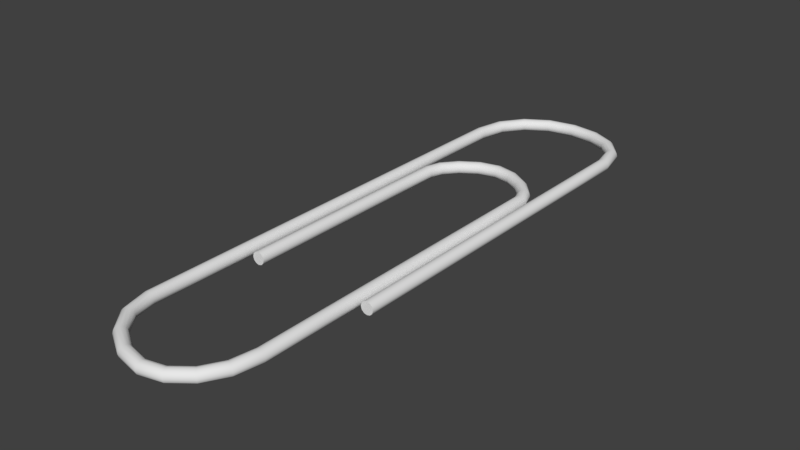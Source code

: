 # Source: Clip.blend  (saved by Blender 2.79.0; exported with 4.5.12 LTS)
import bpy
from mathutils import Matrix  # noqa: F401  (used for matrix-valued properties, if any)

bpy.ops.wm.read_factory_settings(use_empty=True)
scene = bpy.context.scene
scene.name = 'Scene'

# ---- collections
col_collection_1 = bpy.data.collections.new('Collection 1'); scene.collection.children.link(col_collection_1)

# ---- world
world_world = bpy.data.worlds.new('World'); scene.world = world_world
world_world.color = (0.05088, 0.05088, 0.05088)
world_world.use_sun_shadow = False
world_world.sun_shadow_jitter_overblur = 0.0
world_world.cycles.sampling_method = 'MANUAL'

# ---- meshes
me_cubeziercurve = bpy.data.meshes.new('CUBezierCurve')
me_cubeziercurve.from_pydata([(2.117, -3.482, -1.372e-08), (2.094, -3.482, 0.08759), (2.031, -3.482, 0.1499), (1.944, -3.482, 0.1736), (1.856, -3.482, 0.1499), (1.794, -3.482, 0.08759), (1.77, -3.482, 1.372e-08), (1.794, -3.482, -0.08759), (1.856, -3.482, -0.1499), (1.944, -3.482, -0.1736), (2.031, -3.482, -0.1499), (2.094, -3.482, -0.08759), (-1.646, -3.428, -2.048e-08), (-1.622, -3.428, 0.08759), (-1.56, -3.428, 0.1499), (-1.472, -3.428, 0.1736), (-1.384, -3.428, 0.1499), (-1.322, -3.428, 0.08759), (-1.298, -3.428, 2.048e-08), (-1.322, -3.428, -0.08759), (-1.384, -3.428, -0.1499), (-1.472, -3.428, -0.1736), (-1.56, -3.428, -0.1499), (-1.622, -3.428, -0.08759), (-1.646, -3.428, -2.048e-08), (-1.622, -3.428, 0.08759), (-1.56, -3.428, 0.1499), (-1.472, -3.428, 0.1736), (-1.384, -3.428, 0.1499), (-1.322, -3.428, 0.08759), (-1.298, -3.428, 2.048e-08), (-1.322, -3.428, -0.08759), (-1.384, -3.428, -0.1499), (-1.472, -3.428, -0.1736), (-1.56, -3.428, -0.1499), (-1.622, -3.428, -0.08759), (-1.646, -2.349, -2.048e-08), (-1.622, -2.349, 0.08759), (-1.56, -2.349, 0.1499), (-1.472, -2.349, 0.1736), (-1.384, -2.349, 0.1499), (-1.322, -2.349, 0.08759), (-1.298, -2.349, 2.048e-08), (-1.322, -2.349, -0.08759), (-1.384, -2.349, -0.1499), (-1.472, -2.349, -0.1736), (-1.56, -2.349, -0.1499), (-1.622, -2.349, -0.08759), (-1.646, -0.3998, -2.048e-08), (-1.622, -0.3998, 0.08759), (-1.56, -0.3998, 0.1499), (-1.472, -0.3998, 0.1736), (-1.384, -0.3998, 0.1499), (-1.322, -0.3998, 0.08759), (-1.298, -0.3998, 2.048e-08), (-1.322, -0.3998, -0.08759), (-1.384, -0.3998, -0.1499), (-1.472, -0.3998, -0.1736), (-1.56, -0.3998, -0.1499), (-1.622, -0.3998, -0.08759), (-1.646, 1.618, -2.048e-08), (-1.622, 1.618, 0.08759), (-1.56, 1.618, 0.1499), (-1.472, 1.618, 0.1736), (-1.384, 1.618, 0.1499), (-1.322, 1.618, 0.08759), (-1.298, 1.618, 2.048e-08), (-1.322, 1.618, -0.08759), (-1.384, 1.618, -0.1499), (-1.472, 1.618, -0.1736), (-1.56, 1.618, -0.1499), (-1.622, 1.618, -0.08759), (-1.644, 2.928, -2.142e-08), (-1.62, 2.924, 0.08759), (-1.559, 2.915, 0.1499), (-1.472, 2.902, 0.1736), (-1.385, 2.889, 0.1499), (-1.324, 2.879, 0.08759), (-1.3, 2.876, 2.142e-08), (-1.324, 2.879, -0.08759), (-1.385, 2.889, -0.1499), (-1.472, 2.902, -0.1736), (-1.559, 2.915, -0.1499), (-1.62, 2.924, -0.08759), (-1.499, 3.39, -2.235e-08), (-1.478, 3.379, 0.08759), (-1.424, 3.349, 0.1499), (-1.346, 3.308, 0.1736), (-1.269, 3.266, 0.1499), (-1.214, 3.237, 0.08759), (-1.194, 3.226, 2.235e-08), (-1.214, 3.237, -0.08759), (-1.269, 3.266, -0.1499), (-1.346, 3.308, -0.1736), (-1.424, 3.349, -0.1499), (-1.478, 3.379, -0.08759), (-1.131, 3.841, -2.235e-08), (-1.115, 3.824, 0.08759), (-1.073, 3.778, 0.1499), (-1.015, 3.713, 0.1736), (-0.9559, 3.648, 0.1499), (-0.9142, 3.601, 0.08759), (-0.8983, 3.584, 2.235e-08), (-0.9142, 3.601, -0.08759), (-0.9559, 3.648, -0.1499), (-1.015, 3.713, -0.1736), (-1.073, 3.778, -0.1499), (-1.115, 3.824, -0.08759), (-0.6119, 4.183, -1.863e-08), (-0.6025, 4.162, 0.08759), (-0.578, 4.104, 0.1499), (-0.5434, 4.024, 0.1736), (-0.5089, 3.943, 0.1499), (-0.4844, 3.886, 0.08759), (-0.475, 3.864, 1.863e-08), (-0.4844, 3.886, -0.08759), (-0.5089, 3.943, -0.1499), (-0.5434, 4.024, -0.1736), (-0.578, 4.104, -0.1499), (-0.6025, 4.162, -0.08759), (-0.0007335, 4.323, -2.235e-08), (-0.0006333, 4.299, 0.08759), (-0.0003701, 4.237, 0.1499), (2.235e-08, 4.149, 0.1736), (0.0003702, 4.062, 0.1499), (0.0006333, 3.999, 0.08759), (0.0007335, 3.976, 2.235e-08), (0.0006333, 3.999, -0.08759), (0.0003701, 4.062, -0.1499), (-2.235e-08, 4.149, -0.1736), (-0.0003702, 4.237, -0.1499), (-0.0006333, 4.299, -0.08759), (0.6137, 4.188, -2.235e-08), (0.6047, 4.166, 0.08759), (0.581, 4.109, 0.1499), (0.5478, 4.028, 0.1736), (0.5146, 3.947, 0.1499), (0.491, 3.889, 0.08759), (0.482, 3.867, 2.235e-08), (0.491, 3.889, -0.08759), (0.5146, 3.947, -0.1499), (0.5478, 4.028, -0.1736), (0.581, 4.109, -0.1499), (0.6047, 4.166, -0.08759), (1.141, 3.859, -2.235e-08), (1.125, 3.841, 0.08759), (1.085, 3.793, 0.1499), (1.029, 3.726, 0.1736), (0.9721, 3.659, 0.1499), (0.9319, 3.612, 0.08759), (0.9166, 3.594, 2.235e-08), (0.9319, 3.612, -0.08759), (0.9721, 3.659, -0.1499), (1.029, 3.726, -0.1736), (1.085, 3.793, -0.1499), (1.125, 3.841, -0.08759), (1.519, 3.432, -2.235e-08), (1.499, 3.42, 0.08759), (1.445, 3.388, 0.1499), (1.37, 3.343, 0.1736), (1.295, 3.299, 0.1499), (1.241, 3.267, 0.08759), (1.221, 3.255, 2.235e-08), (1.241, 3.267, -0.08759), (1.295, 3.299, -0.1499), (1.37, 3.343, -0.1736), (1.445, 3.388, -0.1499), (1.499, 3.42, -0.08759), (1.671, 3.007, -2.235e-08), (1.648, 3.003, 0.08759), (1.586, 2.992, 0.1499), (1.5, 2.977, 0.1736), (1.414, 2.963, 0.1499), (1.352, 2.952, 0.08759), (1.329, 2.948, 2.235e-08), (1.352, 2.952, -0.08759), (1.414, 2.963, -0.1499), (1.5, 2.977, -0.1736), (1.586, 2.992, -0.1499), (1.648, 3.003, -0.08759), (1.674, 1.24, -2.195e-08), (1.65, 1.24, 0.08759), (1.588, 1.24, 0.1499), (1.5, 1.24, 0.1736), (1.412, 1.24, 0.1499), (1.35, 1.24, 0.08759), (1.326, 1.24, 2.195e-08), (1.35, 1.24, -0.08759), (1.412, 1.24, -0.1499), (1.5, 1.24, -0.1736), (1.588, 1.24, -0.1499), (1.65, 1.24, -0.08759), (1.674, -1.671, -2.195e-08), (1.65, -1.671, 0.08759), (1.588, -1.671, 0.1499), (1.5, -1.671, 0.1736), (1.412, -1.671, 0.1499), (1.35, -1.671, 0.08759), (1.326, -1.671, 2.195e-08), (1.35, -1.671, -0.08759), (1.412, -1.671, -0.1499), (1.5, -1.671, -0.1736), (1.588, -1.671, -0.1499), (1.65, -1.671, -0.08759), (1.674, -4.557, -2.195e-08), (1.65, -4.557, 0.08759), (1.588, -4.557, 0.1499), (1.5, -4.557, 0.1736), (1.412, -4.557, 0.1499), (1.35, -4.557, 0.08759), (1.326, -4.557, 2.195e-08), (1.35, -4.557, -0.08759), (1.412, -4.557, -0.1499), (1.5, -4.557, -0.1736), (1.588, -4.557, -0.1499), (1.65, -4.557, -0.08759), (1.673, -6.234, -2.189e-08), (1.649, -6.231, 0.08759), (1.587, -6.226, 0.1499), (1.5, -6.218, 0.1736), (1.413, -6.211, 0.1499), (1.351, -6.205, 0.08759), (1.327, -6.203, 2.189e-08), (1.351, -6.205, -0.08759), (1.413, -6.211, -0.1499), (1.5, -6.218, -0.1736), (1.587, -6.226, -0.1499), (1.649, -6.231, -0.08759), (1.538, -6.979, -2.142e-08), (1.516, -6.971, 0.08759), (1.457, -6.95, 0.1499), (1.375, -6.919, 0.1736), (1.293, -6.889, 0.1499), (1.235, -6.867, 0.08759), (1.212, -6.859, 2.142e-08), (1.235, -6.867, -0.08759), (1.293, -6.889, -0.1499), (1.375, -6.919, -0.1736), (1.457, -6.95, -0.1499), (1.516, -6.971, -0.08759), (1.173, -7.599, -2.049e-08), (1.155, -7.583, 0.08759), (1.108, -7.542, 0.1499), (1.042, -7.485, 0.1736), (0.976, -7.427, 0.1499), (0.9291, -7.386, 0.08759), (0.9112, -7.371, 2.049e-08), (0.9291, -7.386, -0.08759), (0.976, -7.427, -0.1499), (1.042, -7.485, -0.1736), (1.108, -7.542, -0.1499), (1.155, -7.583, -0.08759), (0.6389, -8.018, -2.235e-08), (0.6285, -7.997, 0.08759), (0.6012, -7.941, 0.1499), (0.5628, -7.862, 0.1736), (0.5244, -7.784, 0.1499), (0.4971, -7.728, 0.08759), (0.4868, -7.706, 2.235e-08), (0.4971, -7.728, -0.08759), (0.5244, -7.784, -0.1499), (0.5628, -7.862, -0.1736), (0.6012, -7.941, -0.1499), (0.6285, -7.997, -0.08759), (0.003832, -8.174, -2.608e-08), (0.003309, -8.15, 0.08759), (0.001934, -8.088, 0.1499), (-3.353e-08, -8.0, 0.1736), (-0.001934, -7.912, 0.1499), (-0.003309, -7.85, 0.08759), (-0.003832, -7.826, 2.608e-08), (-0.003309, -7.85, -0.08759), (-0.001934, -7.912, -0.1499), (3.353e-08, -8.0, -0.1736), (0.001934, -8.088, -0.1499), (0.003309, -8.15, -0.08759), (-0.754, -8.025, -2.98e-08), (-0.7456, -8.003, 0.08759), (-0.7235, -7.945, 0.1499), (-0.6925, -7.863, 0.1736), (-0.6615, -7.781, 0.1499), (-0.6394, -7.723, 0.08759), (-0.631, -7.701, 2.98e-08), (-0.6394, -7.723, -0.08759), (-0.6615, -7.781, -0.1499), (-0.6925, -7.863, -0.1736), (-0.7235, -7.945, -0.1499), (-0.7456, -8.003, -0.08759), (-1.45, -7.619, -2.235e-08), (-1.434, -7.6, 0.08759), (-1.394, -7.553, 0.1499), (-1.338, -7.486, 0.1736), (-1.281, -7.419, 0.1499), (-1.241, -7.371, 0.08759), (-1.226, -7.353, 2.235e-08), (-1.241, -7.371, -0.08759), (-1.281, -7.419, -0.1499), (-1.338, -7.486, -0.1736), (-1.394, -7.553, -0.1499), (-1.434, -7.6, -0.08759), (-1.968, -7.0, -2.235e-08), (-1.947, -6.989, 0.08759), (-1.892, -6.961, 0.1499), (-1.814, -6.92, 0.1736), (-1.736, -6.88, 0.1499), (-1.681, -6.851, 0.08759), (-1.66, -6.84, 2.235e-08), (-1.681, -6.851, -0.08759), (-1.736, -6.88, -0.1499), (-1.814, -6.92, -0.1736), (-1.892, -6.961, -0.1499), (-1.947, -6.989, -0.08759), (-2.172, -6.241, -1.816e-08), (-2.149, -6.238, 0.08759), (-2.087, -6.23, 0.1499), (-2.0, -6.218, 0.1736), (-1.913, -6.207, 0.1499), (-1.851, -6.199, 0.08759), (-1.828, -6.196, 1.816e-08), (-1.851, -6.199, -0.08759), (-1.913, -6.207, -0.1499), (-2.0, -6.218, -0.1736), (-2.087, -6.23, -0.1499), (-2.149, -6.238, -0.08759), (-2.174, -4.937, -1.737e-08), (-2.15, -4.937, 0.08759), (-2.088, -4.937, 0.1499), (-2.0, -4.937, 0.1736), (-1.912, -4.937, 0.1499), (-1.85, -4.937, 0.08759), (-1.826, -4.937, 1.737e-08), (-1.85, -4.937, -0.08759), (-1.912, -4.937, -0.1499), (-2.0, -4.937, -0.1736), (-2.088, -4.937, -0.1499), (-2.15, -4.937, -0.08759), (-2.174, -2.959, -1.737e-08), (-2.15, -2.959, 0.08759), (-2.088, -2.959, 0.1499), (-2.0, -2.959, 0.1736), (-1.912, -2.959, 0.1499), (-1.85, -2.959, 0.08759), (-1.826, -2.959, 1.737e-08), (-1.85, -2.959, -0.08759), (-1.912, -2.959, -0.1499), (-2.0, -2.959, -0.1736), (-2.088, -2.959, -0.1499), (-2.15, -2.959, -0.08759), (-2.174, -1.056, -1.737e-08), (-2.15, -1.056, 0.08759), (-2.088, -1.056, 0.1499), (-2.0, -1.056, 0.1736), (-1.912, -1.056, 0.1499), (-1.85, -1.056, 0.08759), (-1.826, -1.056, 1.737e-08), (-1.85, -1.056, -0.08759), (-1.912, -1.056, -0.1499), (-2.0, -1.056, -0.1736), (-2.088, -1.056, -0.1499), (-2.15, -1.056, -0.08759), (-2.174, 1.006e-08, -1.737e-08), (-2.15, 4.098e-08, 0.08759), (-2.088, 4.47e-08, 0.1499), (-2.0, 5.215e-08, 0.1736), (-1.912, 4.47e-08, 0.1499), (-1.85, 1.863e-08, 0.08759), (-1.826, -1.006e-08, 1.737e-08), (-1.85, -4.098e-08, -0.08759), (-1.912, -4.47e-08, -0.1499), (-2.0, -5.215e-08, -0.1736), (-2.088, -4.47e-08, -0.1499), (-2.15, -1.863e-08, -0.08759), (-2.174, 1.168, -1.737e-08), (-2.15, 1.168, 0.08759), (-2.088, 1.168, 0.1499), (-2.0, 1.168, 0.1736), (-1.912, 1.168, 0.1499), (-1.85, 1.168, 0.08759), (-1.826, 1.168, 1.737e-08), (-1.85, 1.168, -0.08759), (-1.912, 1.168, -0.1499), (-2.0, 1.168, -0.1736), (-2.088, 1.168, -0.1499), (-2.15, 1.168, -0.08759), (-2.174, 2.945, -1.737e-08), (-2.15, 2.945, 0.08759), (-2.088, 2.945, 0.1499), (-2.0, 2.945, 0.1736), (-1.912, 2.945, 0.1499), (-1.85, 2.945, 0.08759), (-1.826, 2.945, 1.737e-08), (-1.85, 2.945, -0.08759), (-1.912, 2.945, -0.1499), (-2.0, 2.945, -0.1736), (-2.088, 2.945, -0.1499), (-2.15, 2.945, -0.08759), (-2.174, 4.765, -1.737e-08), (-2.15, 4.765, 0.08759), (-2.088, 4.765, 0.1499), (-2.0, 4.765, 0.1736), (-1.912, 4.765, 0.1499), (-1.85, 4.765, 0.08759), (-1.826, 4.765, 1.737e-08), (-1.85, 4.765, -0.08759), (-1.912, 4.765, -0.1499), (-2.0, 4.765, -0.1736), (-2.088, 4.765, -0.1499), (-2.15, 4.765, -0.08759), (-2.173, 6.081, -1.676e-08), (-2.149, 6.079, 0.08759), (-2.087, 6.072, 0.1499), (-2.0, 6.063, 0.1736), (-1.913, 6.054, 0.1499), (-1.851, 6.048, 0.08759), (-1.827, 6.045, 1.676e-08), (-1.851, 6.048, -0.08759), (-1.913, 6.054, -0.1499), (-2.0, 6.063, -0.1736), (-2.087, 6.072, -0.1499), (-2.149, 6.079, -0.08759), (-1.996, 6.913, -1.49e-08), (-1.974, 6.904, 0.08759), (-1.917, 6.879, 0.1499), (-1.837, 6.844, 0.1736), (-1.757, 6.808, 0.1499), (-1.7, 6.783, 0.08759), (-1.678, 6.774, 1.49e-08), (-1.7, 6.783, -0.08759), (-1.757, 6.808, -0.1499), (-1.837, 6.844, -0.1736), (-1.917, 6.879, -0.1499), (-1.974, 6.904, -0.08759), (-1.518, 7.583, -1.49e-08), (-1.502, 7.565, 0.08759), (-1.459, 7.52, 0.1499), (-1.399, 7.456, 0.1736), (-1.339, 7.392, 0.1499), (-1.296, 7.347, 0.08759), (-1.28, 7.33, 1.49e-08), (-1.296, 7.347, -0.08759), (-1.339, 7.392, -0.1499), (-1.399, 7.456, -0.1736), (-1.459, 7.52, -0.1499), (-1.502, 7.565, -0.08759), (-0.8246, 8.018, -3.725e-09), (-0.8159, 7.996, 0.08759), (-0.7932, 7.938, 0.1499), (-0.7613, 7.857, 0.1736), (-0.7293, 7.775, 0.1499), (-0.7066, 7.717, 0.08759), (-0.6979, 7.695, 3.725e-09), (-0.7066, 7.717, -0.08759), (-0.7293, 7.775, -0.1499), (-0.7613, 7.857, -0.1736), (-0.7932, 7.938, -0.1499), (-0.8159, 7.996, -0.08759), (-0.004438, 8.174, -1.118e-08), (-0.003832, 8.15, 0.08759), (-0.00224, 8.088, 0.1499), (5.96e-08, 8.0, 0.1736), (0.00224, 7.912, 0.1499), (0.003832, 7.85, 0.08759), (0.004438, 7.826, 1.118e-08), (0.003832, 7.85, -0.08759), (0.00224, 7.912, -0.1499), (-5.96e-08, 8.0, -0.1736), (-0.00224, 8.088, -0.1499), (-0.003832, 8.15, -0.08759), (0.8033, 8.064, -2.608e-08), (0.7963, 8.041, 0.08759), (0.7781, 7.982, 0.1499), (0.7524, 7.898, 0.1736), (0.7268, 7.814, 0.1499), (0.7086, 7.754, 0.08759), (0.7016, 7.732, 2.608e-08), (0.7086, 7.754, -0.08759), (0.7268, 7.814, -0.1499), (0.7524, 7.898, -0.1736), (0.7781, 7.982, -0.1499), (0.7963, 8.041, -0.08759), (1.479, 7.728, -1.49e-08), (1.464, 7.709, 0.08759), (1.425, 7.66, 0.1499), (1.371, 7.592, 0.1736), (1.316, 7.523, 0.1499), (1.278, 7.474, 0.08759), (1.263, 7.456, 1.49e-08), (1.278, 7.474, -0.08759), (1.316, 7.523, -0.1499), (1.371, 7.592, -0.1736), (1.425, 7.66, -0.1499), (1.464, 7.709, -0.08759), (1.946, 7.159, -1.676e-08), (1.924, 7.149, 0.08759), (1.868, 7.121, 0.1499), (1.79, 7.083, 0.1736), (1.711, 7.045, 0.1499), (1.655, 7.018, 0.08759), (1.633, 7.008, 1.676e-08), (1.655, 7.018, -0.08759), (1.711, 7.045, -0.1499), (1.79, 7.083, -0.1736), (1.868, 7.121, -0.1499), (1.924, 7.149, -0.08759), (2.116, 6.392, -1.397e-08), (2.093, 6.389, 0.08759), (2.031, 6.383, 0.1499), (1.944, 6.373, 0.1736), (1.857, 6.364, 0.1499), (1.795, 6.357, 0.08759), (1.771, 6.355, 1.397e-08), (1.795, 6.357, -0.08759), (1.857, 6.364, -0.1499), (1.944, 6.373, -0.1736), (2.031, 6.383, -0.1499), (2.093, 6.389, -0.08759), (2.117, 5.139, -1.372e-08), (2.094, 5.139, 0.08759), (2.031, 5.139, 0.1499), (1.944, 5.139, 0.1736), (1.856, 5.139, 0.1499), (1.794, 5.139, 0.08759), (1.77, 5.139, 1.372e-08), (1.794, 5.139, -0.08759), (1.856, 5.139, -0.1499), (1.944, 5.139, -0.1736), (2.031, 5.139, -0.1499), (2.094, 5.139, -0.08759), (2.117, 3.362, -1.372e-08), (2.094, 3.362, 0.08759), (2.031, 3.362, 0.1499), (1.944, 3.362, 0.1736), (1.856, 3.362, 0.1499), (1.794, 3.362, 0.08759), (1.77, 3.362, 1.372e-08), (1.794, 3.362, -0.08759), (1.856, 3.362, -0.1499), (1.944, 3.362, -0.1736), (2.031, 3.362, -0.1499), (2.094, 3.362, -0.08759), (2.117, 1.498, -1.372e-08), (2.094, 1.498, 0.08759), (2.031, 1.498, 0.1499), (1.944, 1.498, 0.1736), (1.856, 1.498, 0.1499), (1.794, 1.498, 0.08759), (1.77, 1.498, 1.372e-08), (1.794, 1.498, -0.08759), (1.856, 1.498, -0.1499), (1.944, 1.498, -0.1736), (2.031, 1.498, -0.1499), (2.094, 1.498, -0.08759), (2.117, -2.103e-08, -1.372e-08), (2.094, -3.73e-08, 0.08759), (2.031, -4.164e-08, 0.1499), (1.944, -4.47e-08, 0.1736), (1.856, -2.542e-08, 0.1499), (1.794, -3.676e-09, 0.08759), (1.77, 2.103e-08, 1.372e-08), (1.794, 3.73e-08, -0.08759), (1.856, 4.164e-08, -0.1499), (1.944, 4.47e-08, -0.1736), (2.031, 2.542e-08, -0.1499), (2.094, 3.676e-09, -0.08759), (2.117, -0.748, -1.372e-08), (2.094, -0.748, 0.08759), (2.031, -0.748, 0.1499), (1.944, -0.748, 0.1736), (1.856, -0.748, 0.1499), (1.794, -0.748, 0.08759), (1.77, -0.748, 1.372e-08), (1.794, -0.748, -0.08759), (1.856, -0.748, -0.1499), (1.944, -0.748, -0.1736), (2.031, -0.748, -0.1499), (2.094, -0.748, -0.08759), (2.117, -1.535, -1.372e-08), (2.094, -1.535, 0.08759), (2.031, -1.535, 0.1499), (1.944, -1.535, 0.1736), (1.856, -1.535, 0.1499), (1.794, -1.535, 0.08759), (1.77, -1.535, 1.372e-08), (1.794, -1.535, -0.08759), (1.856, -1.535, -0.1499), (1.944, -1.535, -0.1736), (2.031, -1.535, -0.1499), (2.094, -1.535, -0.08759), (2.117, -2.425, -1.372e-08), (2.094, -2.425, 0.08759), (2.031, -2.425, 0.1499), (1.944, -2.425, 0.1736), (1.856, -2.425, 0.1499), (1.794, -2.425, 0.08759), (1.77, -2.425, 1.372e-08), (1.794, -2.425, -0.08759), (1.856, -2.425, -0.1499), (1.944, -2.425, -0.1736), (2.031, -2.425, -0.1499), (2.094, -2.425, -0.08759), (2.117, -3.482, -1.372e-08), (2.094, -3.482, 0.08759), (2.031, -3.482, 0.1499), (1.944, -3.482, 0.1736), (1.856, -3.482, 0.1499), (1.794, -3.482, 0.08759), (1.77, -3.482, 1.372e-08), (1.794, -3.482, -0.08759), (1.856, -3.482, -0.1499), (1.944, -3.482, -0.1736), (2.031, -3.482, -0.1499), (2.094, -3.482, -0.08759)], [], [(10, 8, 9), (11, 8, 10), (11, 7, 8), (0, 7, 11), (0, 6, 7), (1, 6, 0), (1, 5, 6), (2, 5, 1), (2, 4, 5), (3, 4, 2), (20, 22, 21), (20, 23, 22), (19, 23, 20), (19, 12, 23), (18, 12, 19), (18, 13, 12), (17, 13, 18), (17, 14, 13), (16, 14, 17), (16, 15, 14), (24, 36, 47, 35), (25, 37, 36, 24), (26, 38, 37, 25), (27, 39, 38, 26), (28, 40, 39, 27), (29, 41, 40, 28), (30, 42, 41, 29), (31, 43, 42, 30), (32, 44, 43, 31), (33, 45, 44, 32), (34, 46, 45, 33), (35, 47, 46, 34), (36, 48, 59, 47), (37, 49, 48, 36), (38, 50, 49, 37), (39, 51, 50, 38), (40, 52, 51, 39), (41, 53, 52, 40), (42, 54, 53, 41), (43, 55, 54, 42), (44, 56, 55, 43), (45, 57, 56, 44), (46, 58, 57, 45), (47, 59, 58, 46), (48, 60, 71, 59), (49, 61, 60, 48), (50, 62, 61, 49), (51, 63, 62, 50), (52, 64, 63, 51), (53, 65, 64, 52), (54, 66, 65, 53), (55, 67, 66, 54), (56, 68, 67, 55), (57, 69, 68, 56), (58, 70, 69, 57), (59, 71, 70, 58), (60, 72, 83, 71), (61, 73, 72, 60), (62, 74, 73, 61), (63, 75, 74, 62), (64, 76, 75, 63), (65, 77, 76, 64), (66, 78, 77, 65), (67, 79, 78, 66), (68, 80, 79, 67), (69, 81, 80, 68), (70, 82, 81, 69), (71, 83, 82, 70), (72, 84, 95, 83), (73, 85, 84, 72), (74, 86, 85, 73), (75, 87, 86, 74), (76, 88, 87, 75), (77, 89, 88, 76), (78, 90, 89, 77), (79, 91, 90, 78), (80, 92, 91, 79), (81, 93, 92, 80), (82, 94, 93, 81), (83, 95, 94, 82), (84, 96, 107, 95), (85, 97, 96, 84), (86, 98, 97, 85), (87, 99, 98, 86), (88, 100, 99, 87), (89, 101, 100, 88), (90, 102, 101, 89), (91, 103, 102, 90), (92, 104, 103, 91), (93, 105, 104, 92), (94, 106, 105, 93), (95, 107, 106, 94), (96, 108, 119, 107), (97, 109, 108, 96), (98, 110, 109, 97), (99, 111, 110, 98), (100, 112, 111, 99), (101, 113, 112, 100), (102, 114, 113, 101), (103, 115, 114, 102), (104, 116, 115, 103), (105, 117, 116, 104), (106, 118, 117, 105), (107, 119, 118, 106), (108, 120, 131, 119), (109, 121, 120, 108), (110, 122, 121, 109), (111, 123, 122, 110), (112, 124, 123, 111), (113, 125, 124, 112), (114, 126, 125, 113), (115, 127, 126, 114), (116, 128, 127, 115), (117, 129, 128, 116), (118, 130, 129, 117), (119, 131, 130, 118), (120, 132, 143, 131), (121, 133, 132, 120), (122, 134, 133, 121), (123, 135, 134, 122), (124, 136, 135, 123), (125, 137, 136, 124), (126, 138, 137, 125), (127, 139, 138, 126), (128, 140, 139, 127), (129, 141, 140, 128), (130, 142, 141, 129), (131, 143, 142, 130), (132, 144, 155, 143), (133, 145, 144, 132), (134, 146, 145, 133), (135, 147, 146, 134), (136, 148, 147, 135), (137, 149, 148, 136), (138, 150, 149, 137), (139, 151, 150, 138), (140, 152, 151, 139), (141, 153, 152, 140), (142, 154, 153, 141), (143, 155, 154, 142), (144, 156, 167, 155), (145, 157, 156, 144), (146, 158, 157, 145), (147, 159, 158, 146), (148, 160, 159, 147), (149, 161, 160, 148), (150, 162, 161, 149), (151, 163, 162, 150), (152, 164, 163, 151), (153, 165, 164, 152), (154, 166, 165, 153), (155, 167, 166, 154), (156, 168, 179, 167), (157, 169, 168, 156), (158, 170, 169, 157), (159, 171, 170, 158), (160, 172, 171, 159), (161, 173, 172, 160), (162, 174, 173, 161), (163, 175, 174, 162), (164, 176, 175, 163), (165, 177, 176, 164), (166, 178, 177, 165), (167, 179, 178, 166), (168, 180, 191, 179), (169, 181, 180, 168), (170, 182, 181, 169), (171, 183, 182, 170), (172, 184, 183, 171), (173, 185, 184, 172), (174, 186, 185, 173), (175, 187, 186, 174), (176, 188, 187, 175), (177, 189, 188, 176), (178, 190, 189, 177), (179, 191, 190, 178), (180, 192, 203, 191), (181, 193, 192, 180), (182, 194, 193, 181), (183, 195, 194, 182), (184, 196, 195, 183), (185, 197, 196, 184), (186, 198, 197, 185), (187, 199, 198, 186), (188, 200, 199, 187), (189, 201, 200, 188), (190, 202, 201, 189), (191, 203, 202, 190), (192, 204, 215, 203), (193, 205, 204, 192), (194, 206, 205, 193), (195, 207, 206, 194), (196, 208, 207, 195), (197, 209, 208, 196), (198, 210, 209, 197), (199, 211, 210, 198), (200, 212, 211, 199), (201, 213, 212, 200), (202, 214, 213, 201), (203, 215, 214, 202), (204, 216, 227, 215), (205, 217, 216, 204), (206, 218, 217, 205), (207, 219, 218, 206), (208, 220, 219, 207), (209, 221, 220, 208), (210, 222, 221, 209), (211, 223, 222, 210), (212, 224, 223, 211), (213, 225, 224, 212), (214, 226, 225, 213), (215, 227, 226, 214), (216, 228, 239, 227), (217, 229, 228, 216), (218, 230, 229, 217), (219, 231, 230, 218), (220, 232, 231, 219), (221, 233, 232, 220), (222, 234, 233, 221), (223, 235, 234, 222), (224, 236, 235, 223), (225, 237, 236, 224), (226, 238, 237, 225), (227, 239, 238, 226), (228, 240, 251, 239), (229, 241, 240, 228), (230, 242, 241, 229), (231, 243, 242, 230), (232, 244, 243, 231), (233, 245, 244, 232), (234, 246, 245, 233), (235, 247, 246, 234), (236, 248, 247, 235), (237, 249, 248, 236), (238, 250, 249, 237), (239, 251, 250, 238), (240, 252, 263, 251), (241, 253, 252, 240), (242, 254, 253, 241), (243, 255, 254, 242), (244, 256, 255, 243), (245, 257, 256, 244), (246, 258, 257, 245), (247, 259, 258, 246), (248, 260, 259, 247), (249, 261, 260, 248), (250, 262, 261, 249), (251, 263, 262, 250), (252, 264, 275, 263), (253, 265, 264, 252), (254, 266, 265, 253), (255, 267, 266, 254), (256, 268, 267, 255), (257, 269, 268, 256), (258, 270, 269, 257), (259, 271, 270, 258), (260, 272, 271, 259), (261, 273, 272, 260), (262, 274, 273, 261), (263, 275, 274, 262), (264, 276, 287, 275), (265, 277, 276, 264), (266, 278, 277, 265), (267, 279, 278, 266), (268, 280, 279, 267), (269, 281, 280, 268), (270, 282, 281, 269), (271, 283, 282, 270), (272, 284, 283, 271), (273, 285, 284, 272), (274, 286, 285, 273), (275, 287, 286, 274), (276, 288, 299, 287), (277, 289, 288, 276), (278, 290, 289, 277), (279, 291, 290, 278), (280, 292, 291, 279), (281, 293, 292, 280), (282, 294, 293, 281), (283, 295, 294, 282), (284, 296, 295, 283), (285, 297, 296, 284), (286, 298, 297, 285), (287, 299, 298, 286), (288, 300, 311, 299), (289, 301, 300, 288), (290, 302, 301, 289), (291, 303, 302, 290), (292, 304, 303, 291), (293, 305, 304, 292), (294, 306, 305, 293), (295, 307, 306, 294), (296, 308, 307, 295), (297, 309, 308, 296), (298, 310, 309, 297), (299, 311, 310, 298), (300, 312, 323, 311), (301, 313, 312, 300), (302, 314, 313, 301), (303, 315, 314, 302), (304, 316, 315, 303), (305, 317, 316, 304), (306, 318, 317, 305), (307, 319, 318, 306), (308, 320, 319, 307), (309, 321, 320, 308), (310, 322, 321, 309), (311, 323, 322, 310), (312, 324, 335, 323), (313, 325, 324, 312), (314, 326, 325, 313), (315, 327, 326, 314), (316, 328, 327, 315), (317, 329, 328, 316), (318, 330, 329, 317), (319, 331, 330, 318), (320, 332, 331, 319), (321, 333, 332, 320), (322, 334, 333, 321), (323, 335, 334, 322), (324, 336, 347, 335), (325, 337, 336, 324), (326, 338, 337, 325), (327, 339, 338, 326), (328, 340, 339, 327), (329, 341, 340, 328), (330, 342, 341, 329), (331, 343, 342, 330), (332, 344, 343, 331), (333, 345, 344, 332), (334, 346, 345, 333), (335, 347, 346, 334), (336, 348, 359, 347), (337, 349, 348, 336), (338, 350, 349, 337), (339, 351, 350, 338), (340, 352, 351, 339), (341, 353, 352, 340), (342, 354, 353, 341), (343, 355, 354, 342), (344, 356, 355, 343), (345, 357, 356, 344), (346, 358, 357, 345), (347, 359, 358, 346), (348, 360, 371, 359), (349, 361, 360, 348), (350, 362, 361, 349), (351, 363, 362, 350), (352, 364, 363, 351), (353, 365, 364, 352), (354, 366, 365, 353), (355, 367, 366, 354), (356, 368, 367, 355), (357, 369, 368, 356), (358, 370, 369, 357), (359, 371, 370, 358), (360, 372, 383, 371), (361, 373, 372, 360), (362, 374, 373, 361), (363, 375, 374, 362), (364, 376, 375, 363), (365, 377, 376, 364), (366, 378, 377, 365), (367, 379, 378, 366), (368, 380, 379, 367), (369, 381, 380, 368), (370, 382, 381, 369), (371, 383, 382, 370), (372, 384, 395, 383), (373, 385, 384, 372), (374, 386, 385, 373), (375, 387, 386, 374), (376, 388, 387, 375), (377, 389, 388, 376), (378, 390, 389, 377), (379, 391, 390, 378), (380, 392, 391, 379), (381, 393, 392, 380), (382, 394, 393, 381), (383, 395, 394, 382), (384, 396, 407, 395), (385, 397, 396, 384), (386, 398, 397, 385), (387, 399, 398, 386), (388, 400, 399, 387), (389, 401, 400, 388), (390, 402, 401, 389), (391, 403, 402, 390), (392, 404, 403, 391), (393, 405, 404, 392), (394, 406, 405, 393), (395, 407, 406, 394), (396, 408, 419, 407), (397, 409, 408, 396), (398, 410, 409, 397), (399, 411, 410, 398), (400, 412, 411, 399), (401, 413, 412, 400), (402, 414, 413, 401), (403, 415, 414, 402), (404, 416, 415, 403), (405, 417, 416, 404), (406, 418, 417, 405), (407, 419, 418, 406), (408, 420, 431, 419), (409, 421, 420, 408), (410, 422, 421, 409), (411, 423, 422, 410), (412, 424, 423, 411), (413, 425, 424, 412), (414, 426, 425, 413), (415, 427, 426, 414), (416, 428, 427, 415), (417, 429, 428, 416), (418, 430, 429, 417), (419, 431, 430, 418), (420, 432, 443, 431), (421, 433, 432, 420), (422, 434, 433, 421), (423, 435, 434, 422), (424, 436, 435, 423), (425, 437, 436, 424), (426, 438, 437, 425), (427, 439, 438, 426), (428, 440, 439, 427), (429, 441, 440, 428), (430, 442, 441, 429), (431, 443, 442, 430), (432, 444, 455, 443), (433, 445, 444, 432), (434, 446, 445, 433), (435, 447, 446, 434), (436, 448, 447, 435), (437, 449, 448, 436), (438, 450, 449, 437), (439, 451, 450, 438), (440, 452, 451, 439), (441, 453, 452, 440), (442, 454, 453, 441), (443, 455, 454, 442), (444, 456, 467, 455), (445, 457, 456, 444), (446, 458, 457, 445), (447, 459, 458, 446), (448, 460, 459, 447), (449, 461, 460, 448), (450, 462, 461, 449), (451, 463, 462, 450), (452, 464, 463, 451), (453, 465, 464, 452), (454, 466, 465, 453), (455, 467, 466, 454), (456, 468, 479, 467), (457, 469, 468, 456), (458, 470, 469, 457), (459, 471, 470, 458), (460, 472, 471, 459), (461, 473, 472, 460), (462, 474, 473, 461), (463, 475, 474, 462), (464, 476, 475, 463), (465, 477, 476, 464), (466, 478, 477, 465), (467, 479, 478, 466), (468, 480, 491, 479), (469, 481, 480, 468), (470, 482, 481, 469), (471, 483, 482, 470), (472, 484, 483, 471), (473, 485, 484, 472), (474, 486, 485, 473), (475, 487, 486, 474), (476, 488, 487, 475), (477, 489, 488, 476), (478, 490, 489, 477), (479, 491, 490, 478), (480, 492, 503, 491), (481, 493, 492, 480), (482, 494, 493, 481), (483, 495, 494, 482), (484, 496, 495, 483), (485, 497, 496, 484), (486, 498, 497, 485), (487, 499, 498, 486), (488, 500, 499, 487), (489, 501, 500, 488), (490, 502, 501, 489), (491, 503, 502, 490), (492, 504, 515, 503), (493, 505, 504, 492), (494, 506, 505, 493), (495, 507, 506, 494), (496, 508, 507, 495), (497, 509, 508, 496), (498, 510, 509, 497), (499, 511, 510, 498), (500, 512, 511, 499), (501, 513, 512, 500), (502, 514, 513, 501), (503, 515, 514, 502), (504, 516, 527, 515), (505, 517, 516, 504), (506, 518, 517, 505), (507, 519, 518, 506), (508, 520, 519, 507), (509, 521, 520, 508), (510, 522, 521, 509), (511, 523, 522, 510), (512, 524, 523, 511), (513, 525, 524, 512), (514, 526, 525, 513), (515, 527, 526, 514), (516, 528, 539, 527), (517, 529, 528, 516), (518, 530, 529, 517), (519, 531, 530, 518), (520, 532, 531, 519), (521, 533, 532, 520), (522, 534, 533, 521), (523, 535, 534, 522), (524, 536, 535, 523), (525, 537, 536, 524), (526, 538, 537, 525), (527, 539, 538, 526), (528, 540, 551, 539), (529, 541, 540, 528), (530, 542, 541, 529), (531, 543, 542, 530), (532, 544, 543, 531), (533, 545, 544, 532), (534, 546, 545, 533), (535, 547, 546, 534), (536, 548, 547, 535), (537, 549, 548, 536), (538, 550, 549, 537), (539, 551, 550, 538), (540, 552, 563, 551), (541, 553, 552, 540), (542, 554, 553, 541), (543, 555, 554, 542), (544, 556, 555, 543), (545, 557, 556, 544), (546, 558, 557, 545), (547, 559, 558, 546), (548, 560, 559, 547), (549, 561, 560, 548), (550, 562, 561, 549), (551, 563, 562, 550), (552, 564, 575, 563), (553, 565, 564, 552), (554, 566, 565, 553), (555, 567, 566, 554), (556, 568, 567, 555), (557, 569, 568, 556), (558, 570, 569, 557), (559, 571, 570, 558), (560, 572, 571, 559), (561, 573, 572, 560), (562, 574, 573, 561), (563, 575, 574, 562), (564, 576, 587, 575), (565, 577, 576, 564), (566, 578, 577, 565), (567, 579, 578, 566), (568, 580, 579, 567), (569, 581, 580, 568), (570, 582, 581, 569), (571, 583, 582, 570), (572, 584, 583, 571), (573, 585, 584, 572), (574, 586, 585, 573), (575, 587, 586, 574), (576, 588, 599, 587), (577, 589, 588, 576), (578, 590, 589, 577), (579, 591, 590, 578), (580, 592, 591, 579), (581, 593, 592, 580), (582, 594, 593, 581), (583, 595, 594, 582), (584, 596, 595, 583), (585, 597, 596, 584), (586, 598, 597, 585), (587, 599, 598, 586), (588, 600, 611, 599), (589, 601, 600, 588), (590, 602, 601, 589), (591, 603, 602, 590), (592, 604, 603, 591), (593, 605, 604, 592), (594, 606, 605, 593), (595, 607, 606, 594), (596, 608, 607, 595), (597, 609, 608, 596), (598, 610, 609, 597), (599, 611, 610, 598)])
me_cubeziercurve.polygons.foreach_set('use_smooth', [0, 0, 0, 0, 0, 0, 0, 0, 0, 0, 0, 0, 0, 0, 0, 0, 0, 0, 0, 0, 1, 1, 1, 1, 1, 1, 1, 1, 1, 1, 1, 1, 1, 1, 1, 1, 1, 1, 1, 1, 1, 1, 1, 1, 1, 1, 1, 1, 1, 1, 1, 1, 1, 1, 1, 1, 1, 1, 1, 1, 1, 1, 1, 1, 1, 1, 1, 1, 1, 1, 1, 1, 1, 1, 1, 1, 1, 1, 1, 1, 1, 1, 1, 1, 1, 1, 1, 1, 1, 1, 1, 1, 1, 1, 1, 1, 1, 1, 1, 1, 1, 1, 1, 1, 1, 1, 1, 1, 1, 1, 1, 1, 1, 1, 1, 1, 1, 1, 1, 1, 1, 1, 1, 1, 1, 1, 1, 1, 1, 1, 1, 1, 1, 1, 1, 1, 1, 1, 1, 1, 1, 1, 1, 1, 1, 1, 1, 1, 1, 1, 1, 1, 1, 1, 1, 1, 1, 1, 1, 1, 1, 1, 1, 1, 1, 1, 1, 1, 1, 1, 1, 1, 1, 1, 1, 1, 1, 1, 1, 1, 1, 1, 1, 1, 1, 1, 1, 1, 1, 1, 1, 1, 1, 1, 1, 1, 1, 1, 1, 1, 1, 1, 1, 1, 1, 1, 1, 1, 1, 1, 1, 1, 1, 1, 1, 1, 1, 1, 1, 1, 1, 1, 1, 1, 1, 1, 1, 1, 1, 1, 1, 1, 1, 1, 1, 1, 1, 1, 1, 1, 1, 1, 1, 1, 1, 1, 1, 1, 1, 1, 1, 1, 1, 1, 1, 1, 1, 1, 1, 1, 1, 1, 1, 1, 1, 1, 1, 1, 1, 1, 1, 1, 1, 1, 1, 1, 1, 1, 1, 1, 1, 1, 1, 1, 1, 1, 1, 1, 1, 1, 1, 1, 1, 1, 1, 1, 1, 1, 1, 1, 1, 1, 1, 1, 1, 1, 1, 1, 1, 1, 1, 1, 1, 1, 1, 1, 1, 1, 1, 1, 1, 1, 1, 1, 1, 1, 1, 1, 1, 1, 1, 1, 1, 1, 1, 1, 1, 1, 1, 1, 1, 1, 1, 1, 1, 1, 1, 1, 1, 1, 1, 1, 1, 1, 1, 1, 1, 1, 1, 1, 1, 1, 1, 1, 1, 1, 1, 1, 1, 1, 1, 1, 1, 1, 1, 1, 1, 1, 1, 1, 1, 1, 1, 1, 1, 1, 1, 1, 1, 1, 1, 1, 1, 1, 1, 1, 1, 1, 1, 1, 1, 1, 1, 1, 1, 1, 1, 1, 1, 1, 1, 1, 1, 1, 1, 1, 1, 1, 1, 1, 1, 1, 1, 1, 1, 1, 1, 1, 1, 1, 1, 1, 1, 1, 1, 1, 1, 1, 1, 1, 1, 1, 1, 1, 1, 1, 1, 1, 1, 1, 1, 1, 1, 1, 1, 1, 1, 1, 1, 1, 1, 1, 1, 1, 1, 1, 1, 1, 1, 1, 1, 1, 1, 1, 1, 1, 1, 1, 1, 1, 1, 1, 1, 1, 1, 1, 1, 1, 1, 1, 1, 1, 1, 1, 1, 1, 1, 1, 1, 1, 1, 1, 1, 1, 1, 1, 1, 1, 1, 1, 1, 1, 1, 1, 1, 1, 1, 1, 1, 1, 1, 1, 1, 1, 1, 1, 1, 1, 1, 1, 1, 1, 1, 1, 1, 1, 1, 1, 1, 1, 1, 1, 1, 1, 1, 1, 1, 1, 1, 1, 1, 1, 1, 1, 1, 1, 1, 1, 1, 1, 1, 1, 1, 1, 1, 1, 1, 1, 1, 1, 1, 1, 1, 1, 1, 1, 1, 1, 1, 1, 1, 1, 1, 1, 1, 1, 1, 1, 1, 1, 1, 1, 1, 1, 1, 1])
_uv = me_cubeziercurve.uv_layers.new(name='UVMap')
_uv.uv.foreach_set('vector', [0.9089, 0.6331, 0.8948, 0.6359, 0.9013, 0.6331, 0.9152, 0.6358, 0.8948, 0.6359, 0.9089, 0.6331, 0.9152, 0.6358, 0.8911, 0.6406, 0.8948, 0.6359, 0.9191, 0.6406, 0.8911, 0.6406, 0.9152, 0.6358, 0.9191, 0.6406, 0.8911, 0.6462, 0.8911, 0.6406, 0.9191, 0.6462, 0.8911, 0.6462, 0.9191, 0.6406, 0.9191, 0.6462, 0.8949, 0.651, 0.8911, 0.6462, 0.9154, 0.6509, 0.8949, 0.651, 0.9191, 0.6462, 0.9154, 0.6509, 0.9013, 0.6537, 0.8949, 0.651, 0.9089, 0.6537, 0.9013, 0.6537, 0.9154, 0.6509, 0.9089, 0.6126, 0.8948, 0.6154, 0.9013, 0.6126, 0.9089, 0.6126, 0.8911, 0.6201, 0.8948, 0.6154, 0.9152, 0.6153, 0.8911, 0.6201, 0.9089, 0.6126, 0.9152, 0.6153, 0.8911, 0.6256, 0.8911, 0.6201, 0.9191, 0.6201, 0.8911, 0.6256, 0.9152, 0.6153, 0.9191, 0.6201, 0.8949, 0.6304, 0.8911, 0.6256, 0.9191, 0.6256, 0.8949, 0.6304, 0.9191, 0.6201, 0.9191, 0.6256, 0.9013, 0.6331, 0.8949, 0.6304, 0.9154, 0.6303, 0.9013, 0.6331, 0.9191, 0.6256, 0.9154, 0.6303, 0.9089, 0.6331, 0.9013, 0.6331, 0.9073, 6.237e-05, 0.9056, 0.06622, 0.8992, 0.06616, 0.9008, 0.0, 0.9149, 0.0001639, 0.9132, 0.06632, 0.9056, 0.06622, 0.9073, 6.237e-05, 0.9213, 0.0002737, 0.9196, 0.06643, 0.9132, 0.06632, 0.9149, 0.0001639, 0.2937, 0.7103, 0.2937, 0.6441, 0.3005, 0.6441, 0.3005, 0.7103, 0.2861, 0.7103, 0.2861, 0.6441, 0.2937, 0.6441, 0.2937, 0.7103, 0.2801, 0.7103, 0.2801, 0.6441, 0.2861, 0.6441, 0.2861, 0.7103, 0.9436, 0.4342, 0.9422, 0.368, 0.9486, 0.3679, 0.9501, 0.4341, 0.936, 0.4342, 0.9346, 0.3681, 0.9422, 0.368, 0.9436, 0.4342, 0.9296, 0.4343, 0.9282, 0.3682, 0.9346, 0.3681, 0.936, 0.4342, 0.4007, 0.7065, 0.4007, 0.6403, 0.4075, 0.6403, 0.4075, 0.7065, 0.3931, 0.7065, 0.3931, 0.6403, 0.4007, 0.6403, 0.4007, 0.7065, 0.3871, 0.7065, 0.3871, 0.6403, 0.3931, 0.6403, 0.3931, 0.7065, 0.9056, 0.06622, 0.9027, 0.1858, 0.8962, 0.1857, 0.8992, 0.06616, 0.9132, 0.06632, 0.9102, 0.1859, 0.9027, 0.1858, 0.9056, 0.06622, 0.9196, 0.06643, 0.9166, 0.186, 0.9102, 0.1859, 0.9132, 0.06632, 0.2937, 0.6441, 0.2937, 0.5245, 0.3005, 0.5245, 0.3005, 0.6441, 0.2861, 0.6441, 0.2861, 0.5245, 0.2937, 0.5245, 0.2937, 0.6441, 0.2801, 0.6441, 0.2801, 0.5245, 0.2861, 0.5245, 0.2861, 0.6441, 0.9422, 0.368, 0.9396, 0.2484, 0.9461, 0.2484, 0.9486, 0.3679, 0.9346, 0.3681, 0.932, 0.2485, 0.9396, 0.2484, 0.9422, 0.368, 0.9282, 0.3682, 0.9256, 0.2486, 0.932, 0.2485, 0.9346, 0.3681, 0.4007, 0.6403, 0.4007, 0.5207, 0.4075, 0.5207, 0.4075, 0.6403, 0.3931, 0.6403, 0.3931, 0.5207, 0.4007, 0.5207, 0.4007, 0.6403, 0.3871, 0.6403, 0.3871, 0.5207, 0.3931, 0.5207, 0.3931, 0.6403, 0.9027, 0.1858, 0.8996, 0.3096, 0.8931, 0.3095, 0.8962, 0.1857, 0.9102, 0.1859, 0.9071, 0.3097, 0.8996, 0.3096, 0.9027, 0.1858, 0.9166, 0.186, 0.9135, 0.3098, 0.9071, 0.3097, 0.9102, 0.1859, 0.2937, 0.5245, 0.2937, 0.4007, 0.3005, 0.4007, 0.3005, 0.5245, 0.2861, 0.5245, 0.2861, 0.4007, 0.2937, 0.4007, 0.2937, 0.5245, 0.2801, 0.5245, 0.2801, 0.4007, 0.2861, 0.4007, 0.2861, 0.5245, 0.9396, 0.2484, 0.9369, 0.1246, 0.9434, 0.1246, 0.9461, 0.2484, 0.932, 0.2485, 0.9294, 0.1247, 0.9369, 0.1246, 0.9396, 0.2484, 0.9256, 0.2486, 0.923, 0.1248, 0.9294, 0.1247, 0.932, 0.2485, 0.4007, 0.5207, 0.4007, 0.3969, 0.4075, 0.3969, 0.4075, 0.5207, 0.3931, 0.5207, 0.3931, 0.3969, 0.4007, 0.3969, 0.4007, 0.5207, 0.3871, 0.5207, 0.3871, 0.3969, 0.3931, 0.3969, 0.3931, 0.5207, 0.8996, 0.3096, 0.8976, 0.3899, 0.8911, 0.3896, 0.8931, 0.3095, 0.9071, 0.3097, 0.9052, 0.3898, 0.8976, 0.3899, 0.8996, 0.3096, 0.9135, 0.3098, 0.9116, 0.3893, 0.9052, 0.3898, 0.9071, 0.3097, 0.2937, 0.4007, 0.2937, 0.322, 0.3004, 0.3212, 0.3005, 0.4007, 0.2861, 0.4007, 0.2862, 0.3228, 0.2937, 0.322, 0.2937, 0.4007, 0.2801, 0.4007, 0.2802, 0.3233, 0.2862, 0.3228, 0.2861, 0.4007, 0.9369, 0.1246, 0.9352, 0.04747, 0.9417, 0.0472, 0.9434, 0.1246, 0.9294, 0.1247, 0.9277, 0.04734, 0.9352, 0.04747, 0.9369, 0.1246, 0.923, 0.1248, 0.9213, 0.04687, 0.9277, 0.04734, 0.9294, 0.1247, 0.4007, 0.3969, 0.4007, 0.3181, 0.4074, 0.3189, 0.4075, 0.3969, 0.3931, 0.3969, 0.3932, 0.3173, 0.4007, 0.3181, 0.4007, 0.3969, 0.3871, 0.3969, 0.3872, 0.3168, 0.3932, 0.3173, 0.3931, 0.3969, 0.8976, 0.3899, 0.9002, 0.4184, 0.8936, 0.4176, 0.8911, 0.3896, 0.9052, 0.3898, 0.9077, 0.4178, 0.9002, 0.4184, 0.8976, 0.3899, 0.9116, 0.3893, 0.914, 0.4161, 0.9077, 0.4178, 0.9052, 0.3898, 0.2937, 0.322, 0.2834, 0.2971, 0.2893, 0.2945, 0.3004, 0.3212, 0.2862, 0.3228, 0.2767, 0.2996, 0.2834, 0.2971, 0.2937, 0.322, 0.2802, 0.3233, 0.2712, 0.3014, 0.2767, 0.2996, 0.2862, 0.3228, 0.9352, 0.04747, 0.9372, 0.02594, 0.9437, 0.0252, 0.9417, 0.0472, 0.9277, 0.04734, 0.9297, 0.02534, 0.9372, 0.02594, 0.9352, 0.04747, 0.9213, 0.04687, 0.9234, 0.02362, 0.9297, 0.02534, 0.9277, 0.04734, 0.4007, 0.3181, 0.411, 0.2932, 0.4169, 0.2958, 0.4074, 0.3189, 0.3932, 0.3173, 0.4043, 0.2907, 0.411, 0.2932, 0.4007, 0.3181, 0.3872, 0.3168, 0.3988, 0.2889, 0.4043, 0.2907, 0.3932, 0.3173, 0.9002, 0.4184, 0.9078, 0.4464, 0.9012, 0.4452, 0.8936, 0.4176, 0.9077, 0.4178, 0.9153, 0.4454, 0.9078, 0.4464, 0.9002, 0.4184, 0.914, 0.4161, 0.9213, 0.4426, 0.9153, 0.4454, 0.9077, 0.4178, 0.2834, 0.2971, 0.2562, 0.2722, 0.2606, 0.2682, 0.2893, 0.2945, 0.2767, 0.2996, 0.251, 0.2762, 0.2562, 0.2722, 0.2834, 0.2971, 0.2712, 0.3014, 0.2466, 0.279, 0.251, 0.2762, 0.2767, 0.2996, 0.9372, 0.02594, 0.9434, 0.003754, 0.9501, 0.002617, 0.9437, 0.0252, 0.9297, 0.02534, 0.936, 0.002755, 0.9434, 0.003754, 0.9372, 0.02594, 0.9234, 0.02362, 0.93, 0.0, 0.936, 0.002755, 0.9297, 0.02534, 0.411, 0.2932, 0.4382, 0.2684, 0.4426, 0.2724, 0.4169, 0.2958, 0.4043, 0.2907, 0.433, 0.2644, 0.4382, 0.2684, 0.411, 0.2932, 0.3988, 0.2889, 0.4286, 0.2616, 0.433, 0.2644, 0.4043, 0.2907, 0.9737, 0.1644, 0.9635, 0.1368, 0.971, 0.1358, 0.9811, 0.1632, 0.967, 0.1634, 0.9569, 0.1361, 0.9635, 0.1368, 0.9737, 0.1644, 0.2606, 0.2682, 0.22, 0.2482, 0.2211, 0.2447, 0.2631, 0.2654, 0.2562, 0.2722, 0.2175, 0.2531, 0.22, 0.2482, 0.2606, 0.2682, 0.251, 0.2762, 0.2143, 0.2581, 0.2175, 0.2531, 0.2562, 0.2722, 0.2466, 0.279, 0.2114, 0.2616, 0.2143, 0.2581, 0.251, 0.2762, 0.9838, 0.1657, 0.9856, 0.1913, 0.9782, 0.191, 0.9765, 0.165, 0.9911, 0.1644, 0.9928, 0.1904, 0.9856, 0.1913, 0.9838, 0.1657, 0.4426, 0.2724, 0.4793, 0.2542, 0.4803, 0.2578, 0.4451, 0.2752, 0.4382, 0.2684, 0.4768, 0.2493, 0.4793, 0.2542, 0.4426, 0.2724, 0.433, 0.2644, 0.4736, 0.2444, 0.4768, 0.2493, 0.4382, 0.2684, 0.4286, 0.2616, 0.4706, 0.2409, 0.4736, 0.2444, 0.433, 0.2644, 0.9635, 0.1368, 0.9572, 0.1013, 0.9647, 0.101, 0.971, 0.1358, 0.9569, 0.1361, 0.9506, 0.1012, 0.9572, 0.1013, 0.9635, 0.1368, 0.22, 0.2482, 0.1726, 0.2401, 0.1717, 0.2363, 0.2211, 0.2447, 0.2175, 0.2531, 0.173, 0.2455, 0.1726, 0.2401, 0.22, 0.2482, 0.2143, 0.2581, 0.1726, 0.2508, 0.173, 0.2455, 0.2175, 0.2531, 0.2114, 0.2616, 0.1716, 0.2546, 0.1726, 0.2508, 0.2143, 0.2581, 0.9856, 0.1913, 0.9875, 0.2203, 0.9802, 0.2205, 0.9782, 0.191, 0.9928, 0.1904, 0.9948, 0.22, 0.9875, 0.2203, 0.9856, 0.1913, 0.9979, 0.1887, 1.0, 0.2197, 0.9948, 0.22, 0.9928, 0.1904, 0.4768, 0.2493, 0.5214, 0.2416, 0.521, 0.247, 0.4793, 0.2542, 0.4736, 0.2444, 0.521, 0.2363, 0.5214, 0.2416, 0.4768, 0.2493, 0.971, 0.1358, 0.9647, 0.101, 0.971, 0.1002, 0.9771, 0.1337, 0.9572, 0.1013, 0.9566, 0.0628, 0.9642, 0.06299, 0.9647, 0.101, 0.9506, 0.1012, 0.9501, 0.06323, 0.9566, 0.0628, 0.9572, 0.1013, 0.1726, 0.2401, 0.125, 0.2479, 0.1221, 0.2444, 0.1717, 0.2363, 0.173, 0.2455, 0.128, 0.2529, 0.125, 0.2479, 0.1726, 0.2401, 0.1726, 0.2508, 0.1304, 0.2579, 0.128, 0.2529, 0.173, 0.2455, 0.9802, 0.2205, 0.9823, 0.2507, 0.9772, 0.2523, 0.975, 0.2206, 0.9875, 0.2203, 0.9895, 0.2499, 0.9823, 0.2507, 0.9802, 0.2205, 0.9948, 0.22, 0.9969, 0.2502, 0.9895, 0.2499, 0.9875, 0.2203, 0.521, 0.247, 0.5632, 0.2541, 0.5603, 0.2576, 0.5201, 0.2508, 0.5214, 0.2416, 0.5663, 0.2491, 0.5632, 0.2541, 0.521, 0.247, 0.521, 0.2363, 0.5686, 0.2441, 0.5663, 0.2491, 0.5214, 0.2416, 0.9647, 0.101, 0.9642, 0.06299, 0.9705, 0.06372, 0.971, 0.1002, 0.9566, 0.0628, 0.9607, 0.02745, 0.9682, 0.02806, 0.9642, 0.06299, 0.9501, 0.06323, 0.9541, 0.0283, 0.9607, 0.02745, 0.9566, 0.0628, 0.125, 0.2479, 0.08363, 0.2673, 0.07939, 0.2644, 0.1221, 0.2444, 0.128, 0.2529, 0.08862, 0.2714, 0.08363, 0.2673, 0.125, 0.2479, 0.1304, 0.2579, 0.0929, 0.2755, 0.08862, 0.2714, 0.128, 0.2529, 0.1314, 0.2614, 0.09524, 0.2784, 0.0929, 0.2755, 0.1304, 0.2579, 0.9895, 0.2499, 0.9913, 0.2769, 0.9841, 0.2781, 0.9823, 0.2507, 0.9969, 0.2502, 0.9987, 0.2775, 0.9913, 0.2769, 0.9895, 0.2499, 0.5632, 0.2541, 0.6007, 0.2717, 0.5965, 0.2746, 0.5603, 0.2576, 0.5663, 0.2491, 0.6057, 0.2676, 0.6007, 0.2717, 0.5632, 0.2541, 0.5686, 0.2441, 0.61, 0.2635, 0.6057, 0.2676, 0.5663, 0.2491, 0.9642, 0.06299, 0.9682, 0.02806, 0.9744, 0.02989, 0.9705, 0.06372, 0.9607, 0.02745, 0.9677, 0.0, 0.9751, 0.0009836, 0.9682, 0.02806, 0.9541, 0.0283, 0.961, 0.001221, 0.9677, 0.0, 0.9607, 0.02745, 0.08363, 0.2673, 0.05408, 0.2922, 0.04874, 0.2902, 0.07939, 0.2644, 0.08862, 0.2714, 0.06062, 0.2949, 0.05408, 0.2922, 0.08363, 0.2673, 0.0929, 0.2755, 0.06644, 0.2976, 0.06062, 0.2949, 0.08862, 0.2714, 0.8528, 0.002975, 0.8455, 0.02391, 0.8393, 0.0219, 0.8469, 0.0, 0.8601, 0.004138, 0.8529, 0.02471, 0.8455, 0.02391, 0.8528, 0.002975, 0.9987, 0.2775, 1.0, 0.2969, 0.9926, 0.2959, 0.9913, 0.2769, 0.6007, 0.2717, 0.6272, 0.2938, 0.6218, 0.2958, 0.5965, 0.2746, 0.6057, 0.2676, 0.6337, 0.2911, 0.6272, 0.2938, 0.6007, 0.2717, 0.61, 0.2635, 0.6395, 0.2883, 0.6337, 0.2911, 0.6057, 0.2676, 0.9682, 0.02806, 0.9751, 0.0009836, 0.9811, 0.003796, 0.9744, 0.02989, 0.7821, 0.7018, 0.778, 0.6759, 0.7855, 0.6755, 0.7896, 0.701, 0.7755, 0.7012, 0.7715, 0.6757, 0.778, 0.6759, 0.7821, 0.7018, 0.05408, 0.2922, 0.04253, 0.3164, 0.03655, 0.3158, 0.04874, 0.2902, 0.06062, 0.2949, 0.04997, 0.3173, 0.04253, 0.3164, 0.05408, 0.2922, 0.06644, 0.2976, 0.05669, 0.3183, 0.04997, 0.3173, 0.06062, 0.2949, 0.8455, 0.02391, 0.8427, 0.04316, 0.8363, 0.04244, 0.8393, 0.0219, 0.8529, 0.02471, 0.8502, 0.04346, 0.8427, 0.04316, 0.8455, 0.02391, 0.8595, 0.02399, 0.8567, 0.04324, 0.8502, 0.04346, 0.8529, 0.02471, 0.6272, 0.2938, 0.6369, 0.3144, 0.6309, 0.3151, 0.6218, 0.2958, 0.6337, 0.2911, 0.6444, 0.3135, 0.6369, 0.3144, 0.6272, 0.2938, 0.6395, 0.2883, 0.6511, 0.3126, 0.6444, 0.3135, 0.6337, 0.2911, 0.7896, 0.701, 0.7855, 0.6755, 0.7919, 0.6748, 0.7958, 0.6989, 0.778, 0.6759, 0.7749, 0.5675, 0.7825, 0.5674, 0.7855, 0.6755, 0.7715, 0.6757, 0.7684, 0.5676, 0.7749, 0.5675, 0.778, 0.6759, 0.04253, 0.3164, 0.04243, 0.424, 0.03638, 0.424, 0.03655, 0.3158, 0.04997, 0.3173, 0.04997, 0.424, 0.04243, 0.424, 0.04253, 0.3164, 0.05669, 0.3183, 0.05679, 0.424, 0.04997, 0.424, 0.04997, 0.3173, 0.8427, 0.04316, 0.8412, 0.1482, 0.8348, 0.1481, 0.8363, 0.04244, 0.8502, 0.04346, 0.8488, 0.1483, 0.8412, 0.1482, 0.8427, 0.04316, 0.8567, 0.04324, 0.8553, 0.1483, 0.8488, 0.1483, 0.8502, 0.04346, 0.6369, 0.3144, 0.6368, 0.4201, 0.6308, 0.4201, 0.6309, 0.3151, 0.6444, 0.3135, 0.6444, 0.4201, 0.6368, 0.4201, 0.6369, 0.3144, 0.6511, 0.3126, 0.6512, 0.4201, 0.6444, 0.4201, 0.6444, 0.3135, 0.7855, 0.6755, 0.7825, 0.5674, 0.7889, 0.5673, 0.7919, 0.6748, 0.7749, 0.5675, 0.77, 0.389, 0.7776, 0.3888, 0.7825, 0.5674, 0.7684, 0.5676, 0.7635, 0.389, 0.77, 0.389, 0.7749, 0.5675, 0.04243, 0.424, 0.04243, 0.6026, 0.03638, 0.6026, 0.03638, 0.424, 0.04997, 0.424, 0.04997, 0.6026, 0.04243, 0.6026, 0.04243, 0.424, 0.05679, 0.424, 0.05679, 0.6026, 0.04997, 0.6026, 0.04997, 0.424, 0.8412, 0.1482, 0.8387, 0.3268, 0.8323, 0.3267, 0.8348, 0.1481, 0.8488, 0.1483, 0.8463, 0.3268, 0.8387, 0.3268, 0.8412, 0.1482, 0.8553, 0.1483, 0.8528, 0.3269, 0.8463, 0.3268, 0.8488, 0.1483, 0.6368, 0.4201, 0.6368, 0.5987, 0.6308, 0.5987, 0.6308, 0.4201, 0.6444, 0.4201, 0.6444, 0.5987, 0.6368, 0.5987, 0.6368, 0.4201, 0.6512, 0.4201, 0.6512, 0.5987, 0.6444, 0.5987, 0.6444, 0.4201, 0.7825, 0.5674, 0.7776, 0.3888, 0.784, 0.3887, 0.7889, 0.5673, 0.77, 0.389, 0.7651, 0.212, 0.7727, 0.2118, 0.7776, 0.3888, 0.7635, 0.389, 0.7587, 0.212, 0.7651, 0.212, 0.77, 0.389, 0.04243, 0.6026, 0.04243, 0.7796, 0.03638, 0.7796, 0.03638, 0.6026, 0.04997, 0.6026, 0.04997, 0.7796, 0.04243, 0.7796, 0.04243, 0.6026, 0.05679, 0.6026, 0.05679, 0.7796, 0.04997, 0.7796, 0.04997, 0.6026, 0.8387, 0.3268, 0.8362, 0.5038, 0.8298, 0.5037, 0.8323, 0.3267, 0.8463, 0.3268, 0.8438, 0.5039, 0.8362, 0.5038, 0.8387, 0.3268, 0.8528, 0.3269, 0.8503, 0.5039, 0.8438, 0.5039, 0.8463, 0.3268, 0.6368, 0.5987, 0.6368, 0.7758, 0.6308, 0.7758, 0.6308, 0.5987, 0.6444, 0.5987, 0.6444, 0.7758, 0.6368, 0.7758, 0.6368, 0.5987, 0.6512, 0.5987, 0.6512, 0.7758, 0.6444, 0.7758, 0.6444, 0.5987, 0.7776, 0.3888, 0.7727, 0.2118, 0.7791, 0.2117, 0.784, 0.3887, 0.7651, 0.212, 0.7623, 0.1091, 0.7699, 0.1091, 0.7727, 0.2118, 0.7587, 0.212, 0.7558, 0.1093, 0.7623, 0.1091, 0.7651, 0.212, 0.04243, 0.7796, 0.04246, 0.882, 0.03642, 0.8823, 0.03638, 0.7796, 0.04997, 0.7796, 0.04997, 0.8815, 0.04246, 0.882, 0.04243, 0.7796, 0.05679, 0.7796, 0.05677, 0.881, 0.04997, 0.8815, 0.04997, 0.7796, 0.8362, 0.5038, 0.8348, 0.6049, 0.8284, 0.6052, 0.8298, 0.5037, 0.8438, 0.5039, 0.8424, 0.6048, 0.8348, 0.6049, 0.8362, 0.5038, 0.8503, 0.5039, 0.8489, 0.605, 0.8424, 0.6048, 0.8438, 0.5039, 0.6368, 0.7758, 0.6368, 0.8772, 0.6308, 0.8769, 0.6308, 0.7758, 0.6444, 0.7758, 0.6444, 0.8777, 0.6368, 0.8772, 0.6368, 0.7758, 0.6512, 0.7758, 0.6511, 0.8782, 0.6444, 0.8777, 0.6444, 0.7758, 0.7727, 0.2118, 0.7699, 0.1091, 0.7763, 0.1094, 0.7791, 0.2117, 0.7623, 0.1091, 0.7641, 0.06327, 0.7717, 0.06366, 0.7699, 0.1091, 0.7558, 0.1093, 0.7576, 0.06385, 0.7641, 0.06327, 0.7623, 0.1091, 0.04246, 0.882, 0.05312, 0.9264, 0.04738, 0.9277, 0.03642, 0.8823, 0.04997, 0.8815, 0.06021, 0.9245, 0.05312, 0.9264, 0.04246, 0.882, 0.05677, 0.881, 0.06659, 0.9226, 0.06021, 0.9245, 0.04997, 0.8815, 0.8348, 0.6049, 0.8369, 0.6456, 0.8305, 0.6469, 0.8284, 0.6052, 0.8424, 0.6048, 0.8444, 0.6452, 0.8369, 0.6456, 0.8348, 0.6049, 0.8489, 0.605, 0.8509, 0.6457, 0.8444, 0.6452, 0.8424, 0.6048, 0.6368, 0.8772, 0.627, 0.9188, 0.6213, 0.9175, 0.6308, 0.8769, 0.6444, 0.8777, 0.6341, 0.9207, 0.627, 0.9188, 0.6368, 0.8772, 0.6511, 0.8782, 0.6405, 0.9226, 0.6341, 0.9207, 0.6444, 0.8777, 0.7699, 0.1091, 0.7717, 0.06366, 0.778, 0.06487, 0.7763, 0.1094, 0.7641, 0.06327, 0.7714, 0.02497, 0.7788, 0.02582, 0.7717, 0.06366, 0.7576, 0.06385, 0.7648, 0.02601, 0.7714, 0.02497, 0.7641, 0.06327, 0.05312, 0.9264, 0.08176, 0.9627, 0.07697, 0.9653, 0.04738, 0.9277, 0.06021, 0.9245, 0.08753, 0.9592, 0.08176, 0.9627, 0.05312, 0.9264, 0.06659, 0.9226, 0.09258, 0.9557, 0.08753, 0.9592, 0.06021, 0.9245, 0.8369, 0.6456, 0.8433, 0.6776, 0.8372, 0.6801, 0.8305, 0.6469, 0.8444, 0.6452, 0.8508, 0.6767, 0.8433, 0.6776, 0.8369, 0.6456, 0.8509, 0.6457, 0.8574, 0.6777, 0.8508, 0.6767, 0.8444, 0.6452, 0.627, 0.9188, 0.601, 0.9518, 0.5962, 0.9493, 0.6213, 0.9175, 0.6341, 0.9207, 0.6068, 0.9554, 0.601, 0.9518, 0.627, 0.9188, 0.6405, 0.9226, 0.6118, 0.9589, 0.6068, 0.9554, 0.6341, 0.9207, 0.7717, 0.06366, 0.7788, 0.02582, 0.7849, 0.02823, 0.778, 0.06487, 0.9584, 0.3251, 0.9603, 0.2929, 0.9676, 0.2925, 0.9657, 0.3242, 0.9512, 0.3238, 0.953, 0.292, 0.9603, 0.2929, 0.9584, 0.3251, 0.08176, 0.9627, 0.1233, 0.9872, 0.1201, 0.9906, 0.07697, 0.9653, 0.08753, 0.9592, 0.1268, 0.9824, 0.1233, 0.9872, 0.08176, 0.9627, 0.09258, 0.9557, 0.1296, 0.9775, 0.1268, 0.9824, 0.08753, 0.9592, 0.8433, 0.6776, 0.8528, 0.6989, 0.8472, 0.7023, 0.8372, 0.6801, 0.8508, 0.6767, 0.8601, 0.6976, 0.8528, 0.6989, 0.8433, 0.6776, 0.9155, 0.6126, 0.9053, 0.5903, 0.9127, 0.5892, 0.9227, 0.6111, 0.601, 0.9518, 0.564, 0.9737, 0.5608, 0.9703, 0.5962, 0.9493, 0.6068, 0.9554, 0.5675, 0.9786, 0.564, 0.9737, 0.601, 0.9518, 0.6118, 0.9589, 0.5703, 0.9834, 0.5675, 0.9786, 0.6068, 0.9554, 0.7788, 0.02582, 0.79, 0.0, 0.7958, 0.003345, 0.7849, 0.02823, 0.9603, 0.2929, 0.9625, 0.2542, 0.9698, 0.2544, 0.9676, 0.2925, 0.953, 0.292, 0.9552, 0.2539, 0.9625, 0.2542, 0.9603, 0.2929, 0.1233, 0.9872, 0.1724, 0.9962, 0.1714, 1.0, 0.1201, 0.9906, 0.1268, 0.9824, 0.173, 0.9908, 0.1724, 0.9962, 0.1233, 0.9872, 0.1296, 0.9775, 0.1728, 0.9854, 0.173, 0.9908, 0.1268, 0.9824, 0.1309, 0.9741, 0.1719, 0.9816, 0.1728, 0.9854, 0.1296, 0.9775, 0.9127, 0.5892, 0.9068, 0.5609, 0.9133, 0.561, 0.9194, 0.5898, 0.9053, 0.5903, 0.8992, 0.5614, 0.9068, 0.5609, 0.9127, 0.5892, 0.8993, 0.5927, 0.8929, 0.5623, 0.8992, 0.5614, 0.9053, 0.5903, 0.5675, 0.9786, 0.5214, 0.987, 0.5208, 0.9816, 0.564, 0.9737, 0.5703, 0.9834, 0.5212, 0.9924, 0.5214, 0.987, 0.5675, 0.9786, 0.9676, 0.2925, 0.9698, 0.2544, 0.975, 0.2544, 0.9729, 0.2909, 0.9625, 0.2542, 0.9653, 0.2076, 0.9725, 0.2083, 0.9698, 0.2544, 0.9552, 0.2539, 0.9579, 0.2078, 0.9653, 0.2076, 0.9625, 0.2542, 0.9501, 0.2536, 0.9527, 0.2089, 0.9579, 0.2078, 0.9552, 0.2539, 0.173, 0.9908, 0.2297, 0.9824, 0.2319, 0.9874, 0.1724, 0.9962, 0.1728, 0.9854, 0.2268, 0.9774, 0.2297, 0.9824, 0.173, 0.9908, 0.1719, 0.9816, 0.2241, 0.9738, 0.2268, 0.9774, 0.1728, 0.9854, 0.9068, 0.5609, 0.9051, 0.5217, 0.9116, 0.5212, 0.9133, 0.561, 0.8992, 0.5614, 0.8975, 0.5216, 0.9051, 0.5217, 0.9068, 0.5609, 0.8929, 0.5623, 0.8911, 0.5211, 0.8975, 0.5216, 0.8992, 0.5614, 0.5214, 0.987, 0.4646, 0.9786, 0.4668, 0.9735, 0.5208, 0.9816, 0.5212, 0.9924, 0.4617, 0.9836, 0.4646, 0.9786, 0.5214, 0.987, 0.5203, 0.9962, 0.4589, 0.9872, 0.4617, 0.9836, 0.5212, 0.9924, 0.9653, 0.2076, 0.9678, 0.1644, 0.975, 0.1656, 0.9725, 0.2083, 0.9579, 0.2078, 0.9604, 0.1651, 0.9678, 0.1644, 0.9653, 0.2076, 0.2319, 0.9874, 0.2869, 0.9634, 0.2893, 0.9663, 0.2328, 0.991, 0.2297, 0.9824, 0.2827, 0.9592, 0.2869, 0.9634, 0.2319, 0.9874, 0.2268, 0.9774, 0.2777, 0.9551, 0.2827, 0.9592, 0.2297, 0.9824, 0.2241, 0.9738, 0.2734, 0.9522, 0.2777, 0.9551, 0.2268, 0.9774, 0.9051, 0.5217, 0.9083, 0.482, 0.9148, 0.4811, 0.9116, 0.5212, 0.8975, 0.5216, 0.9007, 0.4815, 0.9083, 0.482, 0.9051, 0.5217, 0.8911, 0.5211, 0.8945, 0.4797, 0.9007, 0.4815, 0.8975, 0.5216, 0.4646, 0.9786, 0.4117, 0.9554, 0.4159, 0.9513, 0.4668, 0.9735, 0.4617, 0.9836, 0.4067, 0.9595, 0.4117, 0.9554, 0.4646, 0.9786, 0.4589, 0.9872, 0.4024, 0.9625, 0.4067, 0.9595, 0.4617, 0.9836, 0.7103, 0.0, 0.6986, 0.03766, 0.692, 0.03836, 0.7036, 0.001139, 0.7177, 0.001101, 0.7061, 0.03832, 0.6986, 0.03766, 0.7103, 0.0, 0.7236, 0.00403, 0.7124, 0.0401, 0.7061, 0.03832, 0.7177, 0.001101, 0.2827, 0.9592, 0.3217, 0.9246, 0.3277, 0.927, 0.2869, 0.9634, 0.2777, 0.9551, 0.315, 0.9221, 0.3217, 0.9246, 0.2827, 0.9592, 0.2734, 0.9522, 0.3095, 0.9203, 0.315, 0.9221, 0.2777, 0.9551, 0.9083, 0.482, 0.9161, 0.4502, 0.9227, 0.4488, 0.9148, 0.4811, 0.9007, 0.4815, 0.9087, 0.4492, 0.9161, 0.4502, 0.9083, 0.482, 0.8945, 0.4797, 0.9027, 0.4464, 0.9087, 0.4492, 0.9007, 0.4815, 0.4117, 0.9554, 0.3726, 0.9207, 0.3786, 0.9183, 0.4159, 0.9513, 0.4067, 0.9595, 0.3659, 0.9232, 0.3726, 0.9207, 0.4117, 0.9554, 0.4024, 0.9625, 0.3604, 0.925, 0.3659, 0.9232, 0.4067, 0.9595, 0.6986, 0.03766, 0.694, 0.08417, 0.6875, 0.08438, 0.692, 0.03836, 0.7061, 0.03832, 0.7016, 0.08435, 0.694, 0.08417, 0.6986, 0.03766, 0.7124, 0.0401, 0.708, 0.08486, 0.7016, 0.08435, 0.7061, 0.03832, 0.3217, 0.9246, 0.337, 0.8815, 0.3437, 0.8822, 0.3277, 0.927, 0.315, 0.9221, 0.3295, 0.8808, 0.337, 0.8815, 0.3217, 0.9246, 0.3095, 0.9203, 0.3235, 0.8803, 0.3295, 0.8808, 0.315, 0.9221, 0.7493, 0.8733, 0.7451, 0.8339, 0.7516, 0.834, 0.7558, 0.8739, 0.7418, 0.874, 0.7375, 0.8341, 0.7451, 0.8339, 0.7493, 0.8733, 0.7355, 0.8758, 0.7311, 0.8346, 0.7375, 0.8341, 0.7418, 0.874, 0.3726, 0.9207, 0.3574, 0.8777, 0.3641, 0.877, 0.3786, 0.9183, 0.3659, 0.9232, 0.3499, 0.8784, 0.3574, 0.8777, 0.3726, 0.9207, 0.3604, 0.925, 0.3439, 0.8788, 0.3499, 0.8784, 0.3659, 0.9232, 0.694, 0.08417, 0.6941, 0.1641, 0.6876, 0.1642, 0.6875, 0.08438, 0.7016, 0.08435, 0.7017, 0.1641, 0.6941, 0.1641, 0.694, 0.08417, 0.708, 0.08486, 0.7081, 0.1642, 0.7017, 0.1641, 0.7016, 0.08435, 0.337, 0.8815, 0.337, 0.8029, 0.3438, 0.8029, 0.3437, 0.8822, 0.3295, 0.8808, 0.3294, 0.8029, 0.337, 0.8029, 0.337, 0.8815, 0.3235, 0.8803, 0.3234, 0.8029, 0.3294, 0.8029, 0.3295, 0.8808, 0.7451, 0.8339, 0.7443, 0.7566, 0.7508, 0.7566, 0.7516, 0.834, 0.7375, 0.8341, 0.7368, 0.7567, 0.7443, 0.7566, 0.7451, 0.8339, 0.7311, 0.8346, 0.7304, 0.7567, 0.7368, 0.7567, 0.7375, 0.8341, 0.3574, 0.8777, 0.3574, 0.7991, 0.3642, 0.7991, 0.3641, 0.877, 0.3499, 0.8784, 0.3498, 0.7991, 0.3574, 0.7991, 0.3574, 0.8777, 0.3439, 0.8788, 0.3438, 0.7991, 0.3498, 0.7991, 0.3499, 0.8784, 0.6941, 0.1641, 0.6943, 0.2855, 0.6878, 0.2855, 0.6876, 0.1642, 0.7017, 0.1641, 0.7019, 0.2855, 0.6943, 0.2855, 0.6941, 0.1641, 0.7081, 0.1642, 0.7083, 0.2855, 0.7019, 0.2855, 0.7017, 0.1641, 0.337, 0.8029, 0.337, 0.6815, 0.3438, 0.6815, 0.3438, 0.8029, 0.3294, 0.8029, 0.3294, 0.6815, 0.337, 0.6815, 0.337, 0.8029, 0.3234, 0.8029, 0.3234, 0.6815, 0.3294, 0.6815, 0.3294, 0.8029, 0.7443, 0.7566, 0.7431, 0.6353, 0.7496, 0.6353, 0.7508, 0.7566, 0.7368, 0.7567, 0.7356, 0.6353, 0.7431, 0.6353, 0.7443, 0.7566, 0.7304, 0.7567, 0.7291, 0.6354, 0.7356, 0.6353, 0.7368, 0.7567, 0.3574, 0.7991, 0.3574, 0.6777, 0.3642, 0.6777, 0.3642, 0.7991, 0.3498, 0.7991, 0.3498, 0.6777, 0.3574, 0.6777, 0.3574, 0.7991, 0.3438, 0.7991, 0.3438, 0.6777, 0.3498, 0.6777, 0.3498, 0.7991, 0.6943, 0.2855, 0.6945, 0.4022, 0.688, 0.4023, 0.6878, 0.2855, 0.7019, 0.2855, 0.7021, 0.4022, 0.6945, 0.4022, 0.6943, 0.2855, 0.7083, 0.2855, 0.7085, 0.4023, 0.7021, 0.4022, 0.7019, 0.2855, 0.337, 0.6815, 0.337, 0.5648, 0.3438, 0.5648, 0.3438, 0.6815, 0.3294, 0.6815, 0.3294, 0.5648, 0.337, 0.5648, 0.337, 0.6815, 0.3234, 0.6815, 0.3234, 0.5648, 0.3294, 0.5648, 0.3294, 0.6815, 0.7431, 0.6353, 0.7419, 0.5185, 0.7484, 0.5185, 0.7496, 0.6353, 0.7356, 0.6353, 0.7344, 0.5186, 0.7419, 0.5185, 0.7431, 0.6353, 0.7291, 0.6354, 0.728, 0.5186, 0.7344, 0.5186, 0.7356, 0.6353, 0.3574, 0.6777, 0.3574, 0.5609, 0.3642, 0.5609, 0.3642, 0.6777, 0.3498, 0.6777, 0.3498, 0.5609, 0.3574, 0.5609, 0.3574, 0.6777, 0.3438, 0.6777, 0.3438, 0.5609, 0.3498, 0.5609, 0.3498, 0.6777, 0.6945, 0.4022, 0.6946, 0.467, 0.6881, 0.4671, 0.688, 0.4023, 0.7021, 0.4022, 0.7022, 0.467, 0.6946, 0.467, 0.6945, 0.4022, 0.7085, 0.4023, 0.7086, 0.467, 0.7022, 0.467, 0.7021, 0.4022, 0.337, 0.5648, 0.337, 0.5, 0.3438, 0.5, 0.3438, 0.5648, 0.3294, 0.5648, 0.3294, 0.5, 0.337, 0.5, 0.337, 0.5648, 0.3234, 0.5648, 0.3234, 0.5, 0.3294, 0.5, 0.3294, 0.5648, 0.7419, 0.5185, 0.7413, 0.4538, 0.7478, 0.4538, 0.7484, 0.5185, 0.7344, 0.5186, 0.7337, 0.4538, 0.7413, 0.4538, 0.7419, 0.5185, 0.728, 0.5186, 0.7273, 0.4539, 0.7337, 0.4538, 0.7344, 0.5186, 0.3574, 0.5609, 0.3574, 0.4962, 0.3642, 0.4962, 0.3642, 0.5609, 0.3498, 0.5609, 0.3498, 0.4962, 0.3574, 0.4962, 0.3574, 0.5609, 0.3438, 0.5609, 0.3438, 0.4962, 0.3498, 0.4962, 0.3498, 0.5609, 0.6946, 0.467, 0.6947, 0.5387, 0.6882, 0.5387, 0.6881, 0.4671, 0.7022, 0.467, 0.7023, 0.5387, 0.6947, 0.5387, 0.6946, 0.467, 0.7086, 0.467, 0.7087, 0.5387, 0.7023, 0.5387, 0.7022, 0.467, 0.337, 0.5, 0.337, 0.4283, 0.3438, 0.4283, 0.3438, 0.5, 0.3294, 0.5, 0.3294, 0.4283, 0.337, 0.4283, 0.337, 0.5, 0.3234, 0.5, 0.3234, 0.4283, 0.3294, 0.4283, 0.3294, 0.5, 0.7413, 0.4538, 0.7406, 0.3821, 0.7471, 0.3821, 0.7478, 0.4538, 0.7337, 0.4538, 0.733, 0.3821, 0.7406, 0.3821, 0.7413, 0.4538, 0.7273, 0.4539, 0.7266, 0.3822, 0.733, 0.3821, 0.7337, 0.4538, 0.3574, 0.4962, 0.3574, 0.4245, 0.3642, 0.4245, 0.3642, 0.4962, 0.3498, 0.4962, 0.3498, 0.4245, 0.3574, 0.4245, 0.3574, 0.4962, 0.3438, 0.4962, 0.3438, 0.4245, 0.3498, 0.4245, 0.3498, 0.4962, 0.6947, 0.5387, 0.6949, 0.6477, 0.6884, 0.6477, 0.6882, 0.5387, 0.7023, 0.5387, 0.7025, 0.6477, 0.6949, 0.6477, 0.6947, 0.5387, 0.7087, 0.5387, 0.7089, 0.6477, 0.7025, 0.6477, 0.7023, 0.5387, 0.337, 0.4283, 0.337, 0.3193, 0.3438, 0.3193, 0.3438, 0.4283, 0.3294, 0.4283, 0.3294, 0.3193, 0.337, 0.3193, 0.337, 0.4283, 0.3234, 0.4283, 0.3234, 0.3193, 0.3294, 0.3193, 0.3294, 0.4283, 0.7406, 0.3821, 0.7395, 0.2731, 0.746, 0.2731, 0.7471, 0.3821, 0.733, 0.3821, 0.7319, 0.2731, 0.7395, 0.2731, 0.7406, 0.3821, 0.7266, 0.3822, 0.7255, 0.2732, 0.7319, 0.2731, 0.733, 0.3821, 0.3574, 0.4245, 0.3574, 0.3155, 0.3642, 0.3155, 0.3642, 0.4245, 0.3498, 0.4245, 0.3498, 0.3155, 0.3574, 0.3155, 0.3574, 0.4245, 0.3438, 0.4245, 0.3438, 0.3155, 0.3498, 0.3155, 0.3498, 0.4245, 0.6949, 0.6477, 0.6951, 0.7593, 0.6886, 0.7594, 0.6884, 0.6477, 0.7025, 0.6477, 0.7026, 0.7593, 0.6951, 0.7593, 0.6949, 0.6477, 0.7089, 0.6477, 0.7091, 0.7594, 0.7026, 0.7593, 0.7025, 0.6477, 0.337, 0.3193, 0.337, 0.2077, 0.3438, 0.2077, 0.3438, 0.3193, 0.3294, 0.3193, 0.3294, 0.2077, 0.337, 0.2077, 0.337, 0.3193, 0.3234, 0.3193, 0.3234, 0.2077, 0.3294, 0.2077, 0.3294, 0.3193, 0.7395, 0.2731, 0.7384, 0.1614, 0.7449, 0.1614, 0.746, 0.2731, 0.7319, 0.2731, 0.7308, 0.1615, 0.7384, 0.1614, 0.7395, 0.2731, 0.7255, 0.2732, 0.7244, 0.1615, 0.7308, 0.1615, 0.7319, 0.2731, 0.3574, 0.3155, 0.3574, 0.2038, 0.3642, 0.2038, 0.3642, 0.3155, 0.3498, 0.3155, 0.3498, 0.2038, 0.3574, 0.2038, 0.3574, 0.3155, 0.3438, 0.3155, 0.3438, 0.2038, 0.3498, 0.2038, 0.3498, 0.3155, 0.6951, 0.7593, 0.6952, 0.8401, 0.6887, 0.84, 0.6886, 0.7594, 0.7026, 0.7593, 0.7028, 0.8399, 0.6952, 0.8401, 0.6951, 0.7593, 0.7091, 0.7594, 0.7092, 0.8396, 0.7028, 0.8399, 0.7026, 0.7593, 0.337, 0.2077, 0.337, 0.128, 0.3437, 0.1274, 0.3438, 0.2077, 0.3294, 0.2077, 0.3294, 0.1285, 0.337, 0.128, 0.337, 0.2077, 0.3234, 0.2077, 0.3234, 0.1289, 0.3294, 0.1285, 0.3294, 0.2077, 0.7384, 0.1614, 0.7376, 0.08289, 0.7441, 0.08273, 0.7449, 0.1614, 0.7308, 0.1615, 0.73, 0.08278, 0.7376, 0.08289, 0.7384, 0.1614, 0.7244, 0.1615, 0.7236, 0.08245, 0.73, 0.08278, 0.7308, 0.1615, 0.3574, 0.2038, 0.3574, 0.1242, 0.3642, 0.1247, 0.3642, 0.2038, 0.3498, 0.2038, 0.3499, 0.1236, 0.3574, 0.1242, 0.3574, 0.2038, 0.3438, 0.2038, 0.3438, 0.1232, 0.3499, 0.1236, 0.3498, 0.2038, 0.6952, 0.8401, 0.6993, 0.8912, 0.6928, 0.8907, 0.6887, 0.84, 0.7028, 0.8399, 0.7068, 0.8906, 0.6993, 0.8912, 0.6952, 0.8401, 0.7092, 0.8396, 0.7131, 0.8891, 0.7068, 0.8906, 0.7028, 0.8399, 0.337, 0.128, 0.3236, 0.08013, 0.3298, 0.07797, 0.3437, 0.1274, 0.3294, 0.1285, 0.3167, 0.08229, 0.3236, 0.08013, 0.337, 0.128, 0.3234, 0.1289, 0.311, 0.08382, 0.3167, 0.08229, 0.3294, 0.1285, 0.7376, 0.08289, 0.7405, 0.03811, 0.747, 0.03752, 0.7441, 0.08273, 0.73, 0.08278, 0.733, 0.03757, 0.7405, 0.03811, 0.7376, 0.08289, 0.7236, 0.08245, 0.7267, 0.03609, 0.733, 0.03757, 0.73, 0.08278, 0.3574, 0.1242, 0.3707, 0.07631, 0.3769, 0.07847, 0.3642, 0.1247, 0.3499, 0.1236, 0.3638, 0.07415, 0.3707, 0.07631, 0.3574, 0.1242, 0.3438, 0.1232, 0.3582, 0.07262, 0.3638, 0.07415, 0.3499, 0.1236, 0.6993, 0.8912, 0.7102, 0.9325, 0.7036, 0.9315, 0.6928, 0.8907, 0.7068, 0.8906, 0.7176, 0.9315, 0.7102, 0.9325, 0.6993, 0.8912, 0.7131, 0.8891, 0.7236, 0.9287, 0.7176, 0.9315, 0.7068, 0.8906, 0.3236, 0.08013, 0.2877, 0.04254, 0.2922, 0.03863, 0.3298, 0.07797, 0.3167, 0.08229, 0.2824, 0.04646, 0.2877, 0.04254, 0.3236, 0.08013, 0.311, 0.08382, 0.2779, 0.04923, 0.2824, 0.04646, 0.3167, 0.08229, 0.7405, 0.03811, 0.7492, 0.003759, 0.7558, 0.002685, 0.747, 0.03752, 0.733, 0.03757, 0.7418, 0.002737, 0.7492, 0.003759, 0.7405, 0.03811, 0.7267, 0.03609, 0.7358, 0.0, 0.7418, 0.002737, 0.733, 0.03757, 0.3707, 0.07631, 0.4067, 0.03872, 0.4112, 0.04263, 0.3769, 0.07847, 0.3638, 0.07415, 0.4014, 0.03481, 0.4067, 0.03872, 0.3707, 0.07631, 0.3582, 0.07262, 0.3969, 0.03203, 0.4014, 0.03481, 0.3638, 0.07415, 0.9438, 0.6263, 0.9335, 0.5886, 0.941, 0.5881, 0.9512, 0.6253, 0.9372, 0.625, 0.9269, 0.5877, 0.9335, 0.5886, 0.9438, 0.6263, 0.2922, 0.03863, 0.2376, 0.01298, 0.2386, 0.009421, 0.2948, 0.03584, 0.2877, 0.04254, 0.2354, 0.01799, 0.2376, 0.01298, 0.2922, 0.03863, 0.2824, 0.04646, 0.2324, 0.02299, 0.2354, 0.01799, 0.2877, 0.04254, 0.2779, 0.04923, 0.2296, 0.02654, 0.2324, 0.02299, 0.2824, 0.04646, 0.9637, 0.6054, 0.9637, 0.5701, 0.971, 0.5707, 0.971, 0.6064, 0.9564, 0.6064, 0.9564, 0.5707, 0.9637, 0.5701, 0.9637, 0.6054, 0.4112, 0.04263, 0.4612, 0.01917, 0.4621, 0.02273, 0.4138, 0.04542, 0.4067, 0.03872, 0.4589, 0.01416, 0.4612, 0.01917, 0.4112, 0.04263, 0.4014, 0.03481, 0.456, 0.00916, 0.4589, 0.01416, 0.4067, 0.03872, 0.3969, 0.03203, 0.4531, 0.005605, 0.456, 0.00916, 0.4014, 0.03481, 0.9335, 0.5886, 0.9293, 0.5405, 0.9368, 0.5404, 0.941, 0.5881, 0.9269, 0.5877, 0.9227, 0.5401, 0.9293, 0.5405, 0.9335, 0.5886, 0.2376, 0.01298, 0.1728, 0.003822, 0.172, 0.0, 0.2386, 0.009421, 0.2354, 0.01799, 0.173, 0.009195, 0.1728, 0.003822, 0.2376, 0.01298, 0.2324, 0.02299, 0.1724, 0.01457, 0.173, 0.009195, 0.2354, 0.01799, 0.2296, 0.02654, 0.1713, 0.01838, 0.1724, 0.01457, 0.2324, 0.02299, 0.9637, 0.5701, 0.9637, 0.5272, 0.971, 0.5273, 0.971, 0.5707, 0.9564, 0.5707, 0.9564, 0.5273, 0.9637, 0.5272, 0.9637, 0.5701, 0.9512, 0.5722, 0.9512, 0.5275, 0.9564, 0.5273, 0.9564, 0.5707, 0.4589, 0.01416, 0.5214, 0.005371, 0.5212, 0.01074, 0.4612, 0.01917, 0.456, 0.00916, 0.5208, 0.0, 0.5214, 0.005371, 0.4589, 0.01416, 0.941, 0.5881, 0.9368, 0.5404, 0.9432, 0.5398, 0.9473, 0.5862, 0.9293, 0.5405, 0.9309, 0.4905, 0.9384, 0.4909, 0.9368, 0.5404, 0.9227, 0.5401, 0.9244, 0.4906, 0.9309, 0.4905, 0.9293, 0.5405, 0.1728, 0.003822, 0.1088, 0.01034, 0.1064, 0.00668, 0.172, 0.0, 0.173, 0.009195, 0.1113, 0.01547, 0.1088, 0.01034, 0.1728, 0.003822, 0.1724, 0.01457, 0.113, 0.02061, 0.1113, 0.01547, 0.173, 0.009195, 0.971, 0.5273, 0.971, 0.4839, 0.9762, 0.4829, 0.9762, 0.5275, 0.9637, 0.5272, 0.9637, 0.4843, 0.971, 0.4839, 0.971, 0.5273, 0.9564, 0.5273, 0.9564, 0.4839, 0.9637, 0.4843, 0.9637, 0.5272, 0.5212, 0.01074, 0.5806, 0.01679, 0.5781, 0.02044, 0.5204, 0.01457, 0.5214, 0.005371, 0.5831, 0.01165, 0.5806, 0.01679, 0.5212, 0.01074, 0.5208, 0.0, 0.5848, 0.006513, 0.5831, 0.01165, 0.5214, 0.005371, 0.9368, 0.5404, 0.9384, 0.4909, 0.9448, 0.4916, 0.9432, 0.5398, 0.9309, 0.4905, 0.9376, 0.4464, 0.9451, 0.4473, 0.9384, 0.4909, 0.9244, 0.4906, 0.931, 0.4469, 0.9376, 0.4464, 0.9309, 0.4905, 0.1088, 0.01034, 0.05575, 0.03004, 0.05163, 0.02705, 0.1064, 0.00668, 0.1113, 0.01547, 0.06057, 0.03425, 0.05575, 0.03004, 0.1088, 0.01034, 0.113, 0.02061, 0.06468, 0.03846, 0.06057, 0.03425, 0.1113, 0.01547, 0.971, 0.4839, 0.971, 0.4487, 0.9762, 0.4464, 0.9762, 0.4829, 0.9637, 0.4843, 0.9637, 0.4496, 0.971, 0.4487, 0.971, 0.4839, 0.9564, 0.4839, 0.9564, 0.4487, 0.9637, 0.4496, 0.9637, 0.4843, 0.5806, 0.01679, 0.6289, 0.03464, 0.6248, 0.03763, 0.5781, 0.02044, 0.5831, 0.01165, 0.6338, 0.03043, 0.6289, 0.03464, 0.5806, 0.01679, 0.5848, 0.006513, 0.6379, 0.02622, 0.6338, 0.03043, 0.5831, 0.01165, 0.9384, 0.4909, 0.9451, 0.4473, 0.9512, 0.4492, 0.9448, 0.4916, 0.8151, 0.6876, 0.8052, 0.6528, 0.8127, 0.6522, 0.8225, 0.6865, 0.8084, 0.6863, 0.7986, 0.652, 0.8052, 0.6528, 0.8151, 0.6876, 0.05575, 0.03004, 0.01941, 0.06311, 0.01387, 0.06144, 0.05163, 0.02705, 0.06057, 0.03425, 0.02623, 0.06546, 0.01941, 0.06311, 0.05575, 0.03004, 0.06468, 0.03846, 0.03233, 0.0678, 0.02623, 0.06546, 0.06057, 0.03425, 0.8771, 0.002948, 0.869, 0.03084, 0.8627, 0.02921, 0.8711, 0.0, 0.8844, 0.004012, 0.8765, 0.0314, 0.869, 0.03084, 0.8771, 0.002948, 0.8911, 0.00279, 0.8831, 0.03068, 0.8765, 0.0314, 0.8844, 0.004012, 0.6289, 0.03464, 0.6613, 0.06397, 0.6557, 0.06564, 0.6248, 0.03763, 0.6338, 0.03043, 0.6681, 0.06163, 0.6613, 0.06397, 0.6289, 0.03464, 0.6379, 0.02622, 0.6742, 0.05929, 0.6681, 0.06163, 0.6338, 0.03043, 0.8225, 0.6865, 0.8127, 0.6522, 0.819, 0.6506, 0.8284, 0.6836, 0.8052, 0.6528, 0.8022, 0.6058, 0.8098, 0.6057, 0.8127, 0.6522, 0.7986, 0.652, 0.7958, 0.6055, 0.8022, 0.6058, 0.8052, 0.6528, 0.01941, 0.06311, 0.006094, 0.1084, 7.013e-05, 0.108, 0.01387, 0.06144, 0.02623, 0.06546, 0.0136, 0.109, 0.006094, 0.1084, 0.01941, 0.06311, 0.03233, 0.0678, 0.02038, 0.1096, 0.0136, 0.109, 0.02623, 0.06546, 0.869, 0.03084, 0.8665, 0.07132, 0.8601, 0.07095, 0.8627, 0.02921, 0.8765, 0.0314, 0.8741, 0.07141, 0.8665, 0.07132, 0.869, 0.03084, 0.8831, 0.03068, 0.8806, 0.07117, 0.8741, 0.07141, 0.8765, 0.0314, 0.6613, 0.06397, 0.6732, 0.1058, 0.6672, 0.1062, 0.6557, 0.06564, 0.6681, 0.06163, 0.6807, 0.1052, 0.6732, 0.1058, 0.6613, 0.06397, 0.6742, 0.05929, 0.6875, 0.1046, 0.6807, 0.1052, 0.6681, 0.06163, 0.8127, 0.6522, 0.8098, 0.6057, 0.8162, 0.6053, 0.819, 0.6506, 0.8022, 0.6058, 0.8038, 0.5289, 0.8113, 0.529, 0.8098, 0.6057, 0.7958, 0.6055, 0.7973, 0.5288, 0.8038, 0.5289, 0.8022, 0.6058, 0.006094, 0.1084, 0.006053, 0.1847, 1.988e-08, 0.1847, 7.013e-05, 0.108, 0.0136, 0.109, 0.0136, 0.1847, 0.006053, 0.1847, 0.006094, 0.1084, 0.02038, 0.1096, 0.02042, 0.1847, 0.0136, 0.1847, 0.0136, 0.109, 0.8665, 0.07132, 0.8678, 0.146, 0.8614, 0.1461, 0.8601, 0.07095, 0.8741, 0.07141, 0.8754, 0.146, 0.8678, 0.146, 0.8665, 0.07132, 0.8806, 0.07117, 0.8819, 0.1459, 0.8754, 0.146, 0.8741, 0.07141, 0.6732, 0.1058, 0.6732, 0.1809, 0.6671, 0.1809, 0.6672, 0.1062, 0.6807, 0.1052, 0.6807, 0.1809, 0.6732, 0.1809, 0.6732, 0.1058, 0.6875, 0.1046, 0.6875, 0.1809, 0.6807, 0.1809, 0.6807, 0.1052, 0.8098, 0.6057, 0.8113, 0.529, 0.8177, 0.5291, 0.8162, 0.6053, 0.8038, 0.5289, 0.806, 0.4199, 0.8135, 0.42, 0.8113, 0.529, 0.7973, 0.5288, 0.7995, 0.4198, 0.806, 0.4199, 0.8038, 0.5289, 0.006053, 0.1847, 0.006053, 0.2937, 1.988e-08, 0.2937, 1.988e-08, 0.1847, 0.0136, 0.1847, 0.0136, 0.2937, 0.006053, 0.2937, 0.006053, 0.1847, 0.02042, 0.1847, 0.02042, 0.2937, 0.0136, 0.2937, 0.0136, 0.1847, 0.8678, 0.146, 0.8697, 0.255, 0.8633, 0.2551, 0.8614, 0.1461, 0.8754, 0.146, 0.8773, 0.255, 0.8697, 0.255, 0.8678, 0.146, 0.8819, 0.1459, 0.8838, 0.2549, 0.8773, 0.255, 0.8754, 0.146, 0.6732, 0.1809, 0.6732, 0.2899, 0.6671, 0.2899, 0.6671, 0.1809, 0.6807, 0.1809, 0.6807, 0.2899, 0.6732, 0.2899, 0.6732, 0.1809, 0.6875, 0.1809, 0.6875, 0.2899, 0.6807, 0.2899, 0.6807, 0.1809, 0.8113, 0.529, 0.8135, 0.42, 0.8199, 0.4201, 0.8177, 0.5291, 0.806, 0.4199, 0.8083, 0.3055, 0.8158, 0.3056, 0.8135, 0.42, 0.7995, 0.4198, 0.8018, 0.3054, 0.8083, 0.3055, 0.806, 0.4199, 0.006053, 0.2937, 0.006053, 0.4081, 1.988e-08, 0.4081, 1.988e-08, 0.2937, 0.0136, 0.2937, 0.0136, 0.4081, 0.006053, 0.4081, 0.006053, 0.2937, 0.02042, 0.2937, 0.02042, 0.4081, 0.0136, 0.4081, 0.0136, 0.2937, 0.8697, 0.255, 0.8717, 0.3694, 0.8653, 0.3695, 0.8633, 0.2551, 0.8773, 0.255, 0.8793, 0.3694, 0.8717, 0.3694, 0.8697, 0.255, 0.8838, 0.2549, 0.8858, 0.3693, 0.8793, 0.3694, 0.8773, 0.255, 0.6732, 0.2899, 0.6732, 0.4043, 0.6671, 0.4043, 0.6671, 0.2899, 0.6807, 0.2899, 0.6807, 0.4043, 0.6732, 0.4043, 0.6732, 0.2899, 0.6875, 0.2899, 0.6875, 0.4043, 0.6807, 0.4043, 0.6807, 0.2899, 0.8135, 0.42, 0.8158, 0.3056, 0.8222, 0.3057, 0.8199, 0.4201, 0.8083, 0.3055, 0.8101, 0.2137, 0.8177, 0.2138, 0.8158, 0.3056, 0.8018, 0.3054, 0.8036, 0.2136, 0.8101, 0.2137, 0.8083, 0.3055, 0.006053, 0.4081, 0.006053, 0.5, 0.0, 0.5, 1.988e-08, 0.4081, 0.0136, 0.4081, 0.0136, 0.5, 0.006053, 0.5, 0.006053, 0.4081, 0.02042, 0.4081, 0.02042, 0.5, 0.0136, 0.5, 0.0136, 0.4081, 0.8717, 0.3694, 0.8733, 0.4613, 0.8669, 0.4613, 0.8653, 0.3695, 0.8793, 0.3694, 0.8809, 0.4612, 0.8733, 0.4613, 0.8717, 0.3694, 0.8858, 0.3693, 0.8874, 0.4611, 0.8809, 0.4612, 0.8793, 0.3694, 0.6732, 0.4043, 0.6732, 0.4962, 0.6671, 0.4962, 0.6671, 0.4043, 0.6807, 0.4043, 0.6807, 0.4962, 0.6732, 0.4962, 0.6732, 0.4043, 0.6875, 0.4043, 0.6875, 0.4962, 0.6807, 0.4962, 0.6807, 0.4043, 0.8158, 0.3056, 0.8177, 0.2138, 0.8241, 0.2138, 0.8222, 0.3057, 0.8101, 0.2137, 0.811, 0.1678, 0.8186, 0.1679, 0.8177, 0.2138, 0.8036, 0.2136, 0.8045, 0.1677, 0.811, 0.1678, 0.8101, 0.2137, 0.006053, 0.5, 0.006053, 0.5459, 3.977e-08, 0.5459, 0.0, 0.5, 0.0136, 0.5, 0.0136, 0.5459, 0.006053, 0.5459, 0.006053, 0.5, 0.02042, 0.5, 0.02042, 0.5459, 0.0136, 0.5459, 0.0136, 0.5, 0.8733, 0.4613, 0.8741, 0.5072, 0.8677, 0.5072, 0.8669, 0.4613, 0.8809, 0.4612, 0.8817, 0.5071, 0.8741, 0.5072, 0.8733, 0.4613, 0.8874, 0.4611, 0.8882, 0.507, 0.8817, 0.5071, 0.8809, 0.4612, 0.6732, 0.4962, 0.6732, 0.5421, 0.6671, 0.5421, 0.6671, 0.4962, 0.6807, 0.4962, 0.6807, 0.5421, 0.6732, 0.5421, 0.6732, 0.4962, 0.6875, 0.4962, 0.6875, 0.5421, 0.6807, 0.5421, 0.6807, 0.4962, 0.8177, 0.2138, 0.8186, 0.1679, 0.825, 0.1679, 0.8241, 0.2138, 0.811, 0.1678, 0.812, 0.1195, 0.8196, 0.1196, 0.8186, 0.1679, 0.8045, 0.1677, 0.8055, 0.1194, 0.812, 0.1195, 0.811, 0.1678, 0.006053, 0.5459, 0.006053, 0.5942, 3.977e-08, 0.5942, 3.977e-08, 0.5459, 0.0136, 0.5459, 0.0136, 0.5942, 0.006053, 0.5942, 0.006053, 0.5459, 0.02042, 0.5459, 0.02042, 0.5942, 0.0136, 0.5942, 0.0136, 0.5459, 0.8741, 0.5072, 0.875, 0.5554, 0.8686, 0.5555, 0.8677, 0.5072, 0.8817, 0.5071, 0.8826, 0.5554, 0.875, 0.5554, 0.8741, 0.5072, 0.8882, 0.507, 0.889, 0.5553, 0.8826, 0.5554, 0.8817, 0.5071, 0.6732, 0.5421, 0.6732, 0.5904, 0.6671, 0.5904, 0.6671, 0.5421, 0.6807, 0.5421, 0.6807, 0.5904, 0.6732, 0.5904, 0.6732, 0.5421, 0.6875, 0.5421, 0.6875, 0.5904, 0.6807, 0.5904, 0.6807, 0.5421, 0.8186, 0.1679, 0.8196, 0.1196, 0.826, 0.1197, 0.825, 0.1679, 0.812, 0.1195, 0.8131, 0.06494, 0.8207, 0.06502, 0.8196, 0.1196, 0.8055, 0.1194, 0.8066, 0.06485, 0.8131, 0.06494, 0.812, 0.1195, 0.006053, 0.5942, 0.006053, 0.6488, 1.988e-08, 0.6488, 3.977e-08, 0.5942, 0.0136, 0.5942, 0.0136, 0.6488, 0.006053, 0.6488, 0.006053, 0.5942, 0.02042, 0.5942, 0.02042, 0.6488, 0.0136, 0.6488, 0.0136, 0.5942, 0.875, 0.5554, 0.8759, 0.61, 0.8695, 0.6101, 0.8686, 0.5555, 0.8826, 0.5554, 0.8835, 0.61, 0.8759, 0.61, 0.875, 0.5554, 0.889, 0.5553, 0.89, 0.6099, 0.8835, 0.61, 0.8826, 0.5554, 0.6732, 0.5904, 0.6732, 0.6449, 0.6671, 0.6449, 0.6671, 0.5904, 0.6807, 0.5904, 0.6807, 0.6449, 0.6732, 0.6449, 0.6732, 0.5904, 0.6875, 0.5904, 0.6875, 0.6449, 0.6807, 0.6449, 0.6807, 0.5904, 0.8196, 0.1196, 0.8207, 0.06502, 0.8271, 0.06507, 0.826, 0.1197, 0.8131, 0.06494, 0.8144, 9.443e-05, 0.822, 0.0001774, 0.8207, 0.06502, 0.8066, 0.06485, 0.8079, 0.0, 0.8144, 9.443e-05, 0.8131, 0.06494, 0.006053, 0.6488, 0.006053, 0.7136, 3.977e-08, 0.7136, 1.988e-08, 0.6488, 0.0136, 0.6488, 0.0136, 0.7136, 0.006053, 0.7136, 0.006053, 0.6488, 0.02042, 0.6488, 0.02042, 0.7136, 0.0136, 0.7136, 0.0136, 0.6488, 0.8759, 0.61, 0.8771, 0.6749, 0.8707, 0.6749, 0.8695, 0.6101, 0.8835, 0.61, 0.8846, 0.6748, 0.8771, 0.6749, 0.8759, 0.61, 0.89, 0.6099, 0.8911, 0.6747, 0.8846, 0.6748, 0.8835, 0.61, 0.6732, 0.6449, 0.6732, 0.7098, 0.6671, 0.7098, 0.6671, 0.6449, 0.6807, 0.6449, 0.6807, 0.7098, 0.6732, 0.7098, 0.6732, 0.6449, 0.6875, 0.6449, 0.6875, 0.7098, 0.6807, 0.7098, 0.6807, 0.6449, 0.8207, 0.06502, 0.822, 0.0001774, 0.8284, 0.0002252, 0.8271, 0.06507])
me_cubeziercurve.use_remesh_preserve_volume = False
me_cubeziercurve.use_remesh_preserve_attributes = False
me_cubeziercurve.use_mirror_vertex_groups = False
me_cubeziercurve.update()

# ---- objects
ob_clip = bpy.data.objects.new('Clip', me_cubeziercurve)

# ---- transforms, parenting, visibility, modifiers, constraints
ob_clip.location = (0.0, 0.0, 0.0)
ob_clip.lineart.crease_threshold = 0.0

# ---- collection membership
col_collection_1.objects.link(ob_clip)

# ---- scene / render settings (as saved in the file)
scene.frame_start = 1; scene.frame_end = 250; scene.frame_set(1)
scene.render.engine = 'BLENDER_EEVEE_NEXT'
scene.render.resolution_percentage = 50
scene.render.dither_intensity = 0.0
scene.cycles.use_denoising = False
scene.cycles.samples = 128
scene.cycles.sampling_pattern = 'TABULATED_SOBOL'
scene.cycles.use_adaptive_sampling = False
scene.cycles.use_light_tree = False
scene.cycles.blur_glossy = 0.0
scene.cycles.sample_clamp_indirect = 0.0
scene.view_settings.view_transform = 'Standard'
bpy.context.view_layer.update()

# ---- added for rendering (the .blend has no active camera and no usable light): camera, sun
cam_auto = bpy.data.cameras.new('AutoCamera')
cam_auto.lens = 50.0
cam_auto.sensor_width = 36.0
cam_auto.clip_end = 1000.0
ob_auto_camera = bpy.data.objects.new('AutoCamera', cam_auto)
scene.collection.objects.link(ob_auto_camera)
ob_auto_camera.location = (15.6121, -18.7684, 12.5122)
ob_auto_camera.rotation_euler = (1.09748, -7.21219e-08, 0.694738)
scene.camera = ob_auto_camera
light_auto_sun = bpy.data.lights.new('AutoSun', 'SUN')
light_auto_sun.energy = 3.0
light_auto_sun.angle = 0.0523599
ob_auto_sun = bpy.data.objects.new('AutoSun', light_auto_sun)
scene.collection.objects.link(ob_auto_sun)
ob_auto_sun.rotation_euler = (0.872665, 0.174533, 0.523599)
bpy.context.view_layer.update()
